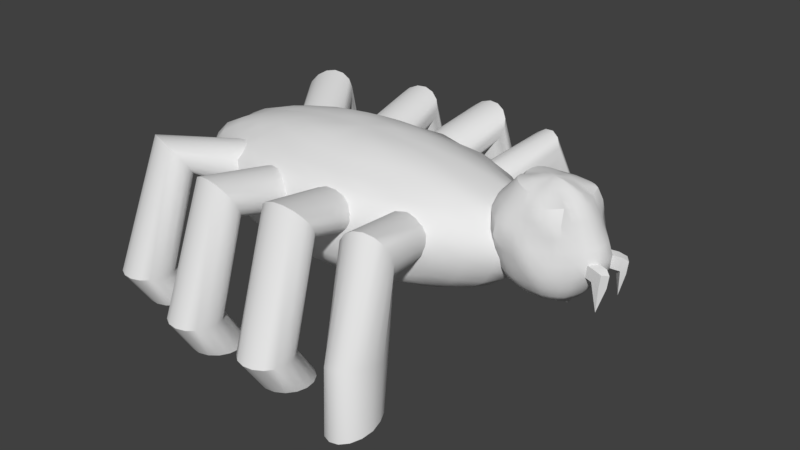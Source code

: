 # Source: Spider.blend  (saved by Blender 2.77.0; exported with 4.5.12 LTS)
import bpy
from mathutils import Matrix  # noqa: F401  (used for matrix-valued properties, if any)

bpy.ops.wm.read_factory_settings(use_empty=True)
scene = bpy.context.scene
scene.name = 'Scene'

# ---- collections
col_collection_1 = bpy.data.collections.new('Collection 1'); scene.collection.children.link(col_collection_1)

# ---- materials (node trees are filled in below, after node groups)
mat_material_001 = bpy.data.materials.new('Material.001')
mat_material_001.alpha_threshold = 0.0
mat_material_001.use_transparent_shadow = False
mat_material_001.roughness = 0.5

# ---- node groups
ng_auto_smooth = bpy.data.node_groups.new('Auto Smooth', 'GeometryNodeTree')
_s = ng_auto_smooth.interface.new_socket(name='Geometry', in_out='OUTPUT', socket_type='NodeSocketGeometry')
_s = ng_auto_smooth.interface.new_socket(name='Geometry', in_out='INPUT', socket_type='NodeSocketGeometry')
_s = ng_auto_smooth.interface.new_socket(name='Angle', in_out='INPUT', socket_type='NodeSocketFloat')
_s.subtype = 'ANGLE'
_s.min_value = 0.0
_s.max_value = 3.142
ng_auto_smooth.is_modifier = True
_N = ng_auto_smooth.nodes; _L = ng_auto_smooth.links
n0 = _N.new('NodeGroupOutput'); n0.name = 'Group Output'; n0.location = (480, -100)
n1 = _N.new('NodeGroupInput'); n1.name = 'Group Input'; n1.location = (-420, -300)
n2 = _N.new('NodeGroupInput'); n2.name = 'Group Input.001'; n2.location = (-60, -100)
n3 = _N.new('GeometryNodeSetShadeSmooth'); n3.name = 'Set Shade Smooth'; n3.location = (120, -100)
n3.domain = 'EDGE'
n4 = _N.new('GeometryNodeSetShadeSmooth'); n4.name = 'Set Shade Smooth.001'; n4.location = (300, -100)
n5 = _N.new('GeometryNodeInputMeshEdgeAngle'); n5.name = 'Edge Angle'; n5.location = (-420, -220)
n6 = _N.new('GeometryNodeInputEdgeSmooth'); n6.name = 'Is Edge Smooth'; n6.location = (-60, -160)
n7 = _N.new('GeometryNodeInputShadeSmooth'); n7.name = 'Is Face Smooth'; n7.location = (-240, -340)
n8 = _N.new('FunctionNodeBooleanMath'); n8.name = 'Boolean Math'; n8.location = (-60, -220)
n9 = _N.new('FunctionNodeCompare'); n9.name = 'Compare'; n9.location = (-240, -180)
n9.operation = 'LESS_EQUAL'
_L.new(n5.outputs[0], n9.inputs[0])
_L.new(n4.outputs[0], n0.inputs[0])
_L.new(n1.outputs[1], n9.inputs[1])
_L.new(n9.outputs[0], n8.inputs[0])
_L.new(n7.outputs[0], n8.inputs[1])
_L.new(n2.outputs[0], n3.inputs[0])
_L.new(n6.outputs[0], n3.inputs[1])
_L.new(n3.outputs[0], n4.inputs[0])
_L.new(n8.outputs[0], n3.inputs[2])
n0.is_active_output = True

# ---- material node trees

# ---- world
world_world = bpy.data.worlds.new('World'); scene.world = world_world
world_world.color = (0.05088, 0.05088, 0.05088)
world_world.use_sun_shadow = False
world_world.sun_shadow_jitter_overblur = 0.0
world_world.cycles.sampling_method = 'MANUAL'

# ---- meshes
me_cylinder_002 = bpy.data.meshes.new('Cylinder.002')
me_cylinder_002.from_pydata([(-8.42, -3.252e-05, 2.387), (-7.05, -1.355e-06, 7.378), (-5.731, -0.0001232, 7.238), (-4.507, 0.0, 7.019), (-3.416, 0.0, 6.726), (-2.471, 0.0, 6.379), (-1.738, -0.01905, 5.951), (-1.191, -0.03354, 5.466), (-1.018, -0.0373, 4.907), (-1.165, -0.0361, 4.343), (-1.616, -0.031, 3.813), (-2.383, 0.0, 3.376), (-3.343, 0.0, 3.016), (-4.485, 0.0, 2.763), (-5.717, -0.001512, 2.543), (-7.044, -0.0006146, 2.405), (-7.076, -0.1317, 7.379), (-5.775, -0.2601, 7.257), (-4.567, -0.3802, 7.041), (-3.478, -0.4915, 6.761), (-2.51, -0.5975, 6.43), (-1.695, -0.6955, 6.023), (-1.176, -0.759, 5.497), (-1.049, -0.771, 4.907), (-1.292, -0.7361, 4.341), (-1.769, -0.6807, 3.823), (-2.411, -0.6173, 3.317), (-3.361, -0.5149, 2.935), (-4.548, -0.384, 2.744), (-5.765, -0.2622, 2.532), (-7.069, -0.1332, 2.398), (-7.153, -0.2588, 7.383), (-5.924, -0.5123, 7.269), (-4.793, -0.745, 7.038), (-3.766, -0.9634, 6.759), (-2.889, -1.157, 6.404), (-2.153, -1.336, 5.992), (-1.721, -1.434, 5.471), (-1.637, -1.445, 4.906), (-1.821, -1.396, 4.365), (-2.162, -1.332, 3.826), (-2.787, -1.199, 3.337), (-3.675, -1.001, 2.957), (-4.744, -0.7651, 2.698), (-5.919, -0.514, 2.534), (-7.147, -0.2614, 2.397), (-7.278, -0.3767, 7.393), (-6.173, -0.744, 7.271), (-5.156, -1.081, 7.037), (-4.244, -1.391, 6.744), (-3.505, -1.635, 6.354), (-2.963, -1.808, 5.902), (-2.561, -1.969, 5.425), (-2.504, -1.974, 4.906), (-2.621, -1.933, 4.399), (-2.9, -1.86, 3.881), (-3.425, -1.692, 3.396), (-4.151, -1.453, 2.958), (-5.084, -1.13, 2.648), (-6.17, -0.7457, 2.536), (-7.275, -0.3788, 2.403), (-7.448, -0.481, 7.403), (-6.504, -0.9522, 7.288), (-5.645, -1.375, 7.035), (-4.903, -1.736, 6.697), (-4.264, -2.057, 6.333), (-3.685, -2.396, 5.951), (-3.519, -2.426, 5.402), (-3.412, -2.487, 4.906), (-3.527, -2.422, 4.409), (-3.798, -2.294, 3.923), (-4.18, -2.145, 3.404), (-4.814, -1.824, 2.993), (-5.596, -1.425, 2.676), (-6.503, -0.9525, 2.525), (-7.448, -0.481, 2.411), (-7.655, -0.567, 7.411), (-6.914, -1.12, 7.29), (-6.248, -1.605, 7.014), (-5.661, -2.035, 6.689), (-5.1, -2.515, 6.417), (-4.678, -2.903, 5.972), (-4.519, -2.942, 5.411), (-4.495, -2.913, 4.904), (-4.588, -2.83, 4.414), (-4.717, -2.805, 3.87), (-5.074, -2.544, 3.386), (-5.588, -2.144, 2.995), (-6.197, -1.681, 2.664), (-6.917, -1.116, 2.536), (-7.656, -0.5649, 2.415), (-7.893, -0.6304, 7.414), (-7.384, -1.242, 7.283), (-6.927, -1.777, 7.003), (-6.518, -2.266, 6.695), (-6.167, -2.738, 6.369), (-5.922, -3.012, 5.893), (-5.773, -3.166, 5.403), (-5.732, -3.198, 4.907), (-5.784, -3.136, 4.415), (-5.892, -3.063, 3.894), (-6.12, -2.815, 3.395), (-6.461, -2.403, 2.973), (-6.887, -1.872, 2.659), (-7.379, -1.254, 2.5), (-7.895, -0.6267, 2.42), (-8.152, -0.6687, 7.411), (-7.893, -1.312, 7.268), (-7.659, -1.886, 7.002), (-7.451, -2.401, 6.69), (-7.244, -2.989, 6.445), (-7.119, -3.308, 5.936), (-7.076, -3.329, 5.399), (-7.05, -3.394, 4.907), (-7.076, -3.329, 4.416), (-7.133, -3.242, 3.898), (-7.254, -2.955, 3.417), (-7.421, -2.55, 2.973), (-7.64, -1.982, 2.666), (-7.888, -1.34, 2.479), (-8.153, -0.6637, 2.428), (-8.42, -0.681, 7.407), (-8.42, -1.331, 7.251), (-8.42, -1.923, 7.002), (-8.42, -2.447, 6.689), (-8.419, -2.961, 6.368), (-8.42, -3.276, 5.902), (-8.42, -3.394, 5.399), (-8.42, -3.46, 4.907), (-8.42, -3.394, 4.416), (-8.42, -3.324, 3.891), (-8.42, -3.0, 3.426), (-8.42, -2.593, 2.981), (-8.42, -2.021, 2.666), (-8.42, -1.377, 2.455), (-8.42, -0.676, 2.431), (-8.689, -0.6687, 7.411), (-8.947, -1.312, 7.268), (-9.181, -1.886, 7.002), (-9.389, -2.401, 6.69), (-9.589, -2.99, 6.445), (-9.719, -3.308, 5.935), (-9.764, -3.329, 5.399), (-9.79, -3.394, 4.907), (-9.764, -3.329, 4.416), (-9.707, -3.242, 3.898), (-9.586, -2.955, 3.417), (-9.419, -2.55, 2.973), (-9.201, -1.982, 2.666), (-8.953, -1.34, 2.479), (-8.688, -0.6637, 2.428), (-8.947, -0.6304, 7.414), (-9.457, -1.242, 7.283), (-9.914, -1.777, 7.003), (-10.32, -2.266, 6.695), (-10.67, -2.737, 6.37), (-10.92, -3.012, 5.894), (-11.07, -3.166, 5.403), (-11.11, -3.198, 4.907), (-11.06, -3.136, 4.415), (-10.95, -3.063, 3.894), (-10.72, -2.815, 3.395), (-10.38, -2.403, 2.973), (-9.953, -1.872, 2.659), (-9.461, -1.254, 2.5), (-8.946, -0.6267, 2.42), (-8.42, -2.065e-06, 7.427), (-9.185, -0.567, 7.411), (-9.926, -1.12, 7.29), (-10.59, -1.605, 7.014), (-11.18, -2.035, 6.689), (-11.74, -2.517, 6.416), (-12.17, -2.898, 5.98), (-12.32, -2.939, 5.408), (-12.35, -2.912, 4.904), (-12.25, -2.83, 4.414), (-12.12, -2.805, 3.87), (-11.77, -2.544, 3.386), (-11.25, -2.144, 2.995), (-10.64, -1.681, 2.664), (-9.923, -1.116, 2.536), (-9.184, -0.5649, 2.415), (-9.393, -0.481, 7.403), (-10.34, -0.9522, 7.288), (-11.2, -1.375, 7.035), (-11.94, -1.735, 6.697), (-12.58, -2.058, 6.332), (-13.16, -2.398, 5.95), (-13.32, -2.426, 5.402), (-13.43, -2.487, 4.907), (-13.31, -2.422, 4.409), (-13.04, -2.294, 3.923), (-12.66, -2.145, 3.404), (-12.03, -1.824, 2.993), (-11.24, -1.425, 2.676), (-10.34, -0.9525, 2.525), (-9.393, -0.481, 2.411), (-9.562, -0.3767, 7.393), (-10.67, -0.744, 7.271), (-11.68, -1.081, 7.037), (-12.6, -1.39, 6.745), (-13.34, -1.632, 6.355), (-13.88, -1.81, 5.898), (-14.28, -1.971, 5.429), (-14.34, -1.973, 4.906), (-14.22, -1.933, 4.399), (-13.94, -1.86, 3.881), (-13.42, -1.692, 3.396), (-12.69, -1.453, 2.958), (-11.76, -1.13, 2.648), (-10.67, -0.7457, 2.536), (-9.565, -0.3231, 2.403), (-9.687, -0.2588, 7.383), (-10.92, -0.5123, 7.269), (-12.05, -0.745, 7.038), (-13.07, -0.9634, 6.759), (-13.95, -1.157, 6.404), (-14.69, -1.335, 5.993), (-15.12, -1.434, 5.469), (-15.2, -1.446, 4.907), (-15.02, -1.396, 4.365), (-14.68, -1.332, 3.826), (-14.05, -1.199, 3.337), (-13.17, -1.001, 2.957), (-12.1, -0.7651, 2.698), (-10.92, -0.514, 2.534), (-9.694, -0.2057, 2.397), (-9.764, -0.1317, 7.379), (-11.07, -0.2601, 7.257), (-12.27, -0.3802, 7.041), (-13.36, -0.4915, 6.761), (-14.33, -0.5975, 6.43), (-15.15, -0.6955, 6.023), (-15.66, -0.759, 5.497), (-15.79, -0.771, 4.907), (-15.55, -0.7361, 4.341), (-15.07, -0.6807, 3.823), (-14.43, -0.6173, 3.317), (-13.48, -0.4592, 2.935), (-12.29, -0.3283, 2.744), (-11.08, -0.2065, 2.532), (-9.772, -0.07753, 2.398), (-9.79, -1.508e-06, 7.378), (-11.11, -0.0001231, 7.238), (-12.33, -0.001129, 7.019), (-13.42, 0.0, 6.726), (-14.37, 0.0, 6.379), (-15.1, 0.0, 5.951), (-15.65, 0.0, 5.466), (-15.82, 0.0, 4.907), (-15.68, 0.0, 4.343), (-15.22, 0.0, 3.813), (-14.46, 0.0, 3.376), (-13.5, 0.0, 3.016), (-12.36, 0.0, 2.763), (-11.12, 0.0, 2.543), (-9.797, 0.0, 2.405), (-6.958, -4.867, 0.3109), (-7.37, -1.683, 4.297), (-6.581, -4.969, 0.3109), (-7.007, -1.676, 4.441), (-6.272, -5.207, 0.3109), (-6.724, -1.714, 4.707), (-6.078, -5.545, 0.3109), (-6.564, -1.791, 5.054), (-6.028, -5.932, 0.3109), (-6.55, -1.894, 5.43), (-6.13, -6.309, 0.3109), (-6.686, -2.009, 5.777), (-6.368, -6.618, 0.3109), (-6.95, -2.118, 6.043), (-6.706, -6.812, 0.3109), (-7.303, -2.204, 6.187), (-7.093, -6.862, 0.3109), (-7.689, -2.254, 6.187), (-7.47, -6.76, 0.3109), (-8.052, -2.261, 6.043), (-7.779, -6.522, 0.3109), (-8.335, -2.223, 5.777), (-7.973, -6.184, 0.3109), (-8.496, -2.146, 5.43), (-8.023, -5.797, 0.3109), (-8.509, -2.043, 5.054), (-7.921, -5.42, 0.3109), (-8.373, -1.928, 4.707), (-7.683, -5.111, 0.3109), (-8.109, -1.819, 4.441), (-7.345, -4.917, 0.3109), (-7.757, -1.733, 4.297), (-6.999, -4.803, 5.296), (-6.626, -4.841, 5.404), (-6.324, -4.956, 5.622), (-6.139, -5.133, 5.917), (-6.098, -5.344, 6.243), (-6.209, -5.557, 6.55), (-6.454, -5.739, 6.793), (-6.797, -5.863, 6.934), (-7.184, -5.91, 6.951), (-7.556, -5.873, 6.842), (-7.858, -5.757, 6.624), (-8.044, -5.58, 6.33), (-8.084, -5.369, 6.004), (-7.973, -5.157, 5.696), (-7.728, -4.974, 5.454), (-7.386, -4.85, 5.313), (-6.9, -5.825, 1.742), (-6.523, -5.927, 1.742), (-6.214, -6.165, 1.742), (-6.02, -6.504, 1.742), (-5.97, -6.891, 1.742), (-6.072, -7.267, 1.742), (-6.31, -7.576, 1.742), (-6.648, -7.771, 1.742), (-7.035, -7.821, 1.742), (-7.412, -7.719, 1.742), (-7.721, -7.481, 1.742), (-7.915, -7.142, 1.742), (-7.965, -6.755, 1.742), (-7.864, -6.379, 1.742), (-7.625, -6.07, 1.742), (-7.287, -5.875, 1.742), (-0.1527, 0.0, 7.72), (0.1978, 0.0, 7.589), (0.5117, 0.0, 7.428), (0.8245, 0.0, 7.11), (1.06, 0.0, 6.754), (1.24, 0.0, 6.35), (1.504, 0.0, 5.926), (1.7, 0.0, 5.472), (1.617, 0.0, 4.964), (1.342, 0.0, 4.53), (1.046, 0.0, 4.142), (0.7033, 0.0, 3.754), (0.505, 0.0, 3.628), (0.3938, 0.0, 3.506), (-0.1616, -0.03607, 7.714), (0.1766, -0.1008, 7.574), (0.4943, -0.1679, 7.39), (0.7763, -0.2333, 7.13), (1.02, -0.2688, 6.754), (1.205, -0.3014, 6.349), (1.471, -0.3514, 5.927), (1.612, -0.392, 5.454), (1.556, -0.3894, 4.962), (1.258, -0.3147, 4.543), (0.9942, -0.2733, 4.149), (0.6236, -0.2322, 3.775), (0.4865, -0.1203, 3.678), (0.3828, 0.0, 3.432), (-0.1846, -0.09975, 7.704), (0.1314, -0.2255, 7.562), (0.4444, -0.345, 7.357), (0.6486, -0.4961, 7.185), (0.9045, -0.5526, 6.775), (1.078, -0.5985, 6.337), (1.244, -0.6641, 5.913), (1.34, -0.6972, 5.453), (1.29, -0.6778, 4.987), (1.102, -0.6172, 4.554), (0.8858, -0.5634, 4.145), (0.5798, -0.464, 3.825), (0.4682, -0.2902, 3.729), (0.3255, 0.0, 3.396), (-0.2187, -0.1588, 7.699), (0.06583, -0.3387, 7.554), (0.3522, -0.5067, 7.346), (0.57, -0.7108, 7.158), (0.7707, -0.8602, 6.816), (0.8685, -0.9183, 6.346), (0.994, -0.9609, 5.909), (1.052, -0.978, 5.454), (1.029, -0.9619, 4.994), (0.9277, -0.926, 4.539), (0.7293, -0.8408, 4.126), (0.5289, -0.66, 3.865), (0.4243, -0.438, 3.767), (0.2292, 0.0, 3.389), (-0.2627, -0.2109, 7.697), (-0.01856, -0.4367, 7.56), (0.2305, -0.6632, 7.384), (0.5431, -1.005, 7.298), (0.6297, -1.252, 6.806), (0.7005, -1.293, 6.402), (0.7074, -1.257, 5.919), (0.7701, -1.279, 5.458), (0.7967, -1.229, 4.995), (0.7132, -1.158, 4.553), (0.5689, -1.03, 4.16), (0.4391, -0.8116, 3.907), (0.3363, -0.5594, 3.789), (0.1205, 0.0, 3.371), (-0.3155, -0.2536, 7.697), (-0.1198, -0.52, 7.581), (0.09381, -0.8084, 7.433), (0.3213, -1.193, 7.28), (0.4032, -1.451, 6.849), (0.437, -1.396, 6.365), (0.4782, -1.41, 5.904), (0.5135, -1.462, 5.453), (0.5188, -1.449, 4.996), (0.454, -1.355, 4.56), (0.3494, -1.187, 4.183), (0.2418, -0.9538, 3.916), (0.143, -0.6796, 3.785), (0.02201, 0.0, 3.331), (-0.3764, -0.2854, 7.696), (-0.2373, -0.588, 7.608), (-0.0853, -0.9298, 7.47), (0.07901, -1.335, 7.252), (0.1267, -1.518, 6.821), (0.1873, -1.49, 6.339), (0.2295, -1.508, 5.891), (0.2554, -1.552, 5.449), (0.2015, -1.609, 4.996), (0.1551, -1.505, 4.562), (0.07799, -1.298, 4.197), (-0.006906, -1.049, 3.922), (-0.04429, -0.7509, 3.79), (-0.07892, 0.0, 3.333), (-0.4435, -0.3046, 7.692), (-0.3704, -0.6347, 7.62), (-0.2942, -1.004, 7.483), (-0.2075, -1.369, 7.211), (-0.1772, -1.581, 6.804), (-0.1708, -1.554, 6.332), (-0.1499, -1.676, 5.903), (-0.144, -1.742, 5.453), (-0.1507, -1.683, 5.004), (-0.1738, -1.529, 4.589), (-0.2129, -1.323, 4.223), (-0.2489, -1.084, 3.943), (-0.2337, -0.7837, 3.782), (-0.1876, 0.0, 3.324), (-0.5141, -0.3109, 7.69), (-0.5109, -0.6502, 7.609), (-0.5072, -1.02, 7.473), (-0.5073, -1.329, 7.169), (-0.5121, -1.482, 6.758), (-0.5138, -1.618, 6.342), (-0.5136, -1.745, 5.91), (-0.5106, -1.765, 5.456), (-0.5035, -1.652, 5.018), (-0.5094, -1.517, 4.598), (-0.5116, -1.322, 4.235), (-0.4944, -1.087, 3.955), (-0.4297, -0.7885, 3.763), (-0.3052, 0.0, 3.305), (-0.5849, -0.3045, 7.691), (-0.6494, -0.6436, 7.611), (-0.7186, -1.005, 7.472), (-0.7815, -1.278, 7.153), (-0.8206, -1.445, 6.757), (-0.8537, -1.635, 6.359), (-0.8735, -1.707, 5.911), (-0.8627, -1.677, 5.46), (-0.8496, -1.601, 5.015), (-0.8339, -1.493, 4.593), (-0.797, -1.298, 4.241), (-0.7318, -1.063, 3.965), (-0.615, -0.7677, 3.772), (-0.4332, 0.0, 3.284), (-0.6528, -0.2859, 7.695), (-0.7864, -0.6158, 7.635), (-0.9282, -0.9644, 7.492), (-1.04, -1.2, 7.153), (-1.125, -1.385, 6.772), (-1.21, -1.598, 6.386), (-1.23, -1.653, 5.917), (-1.209, -1.574, 5.459), (-1.187, -1.515, 5.013), (-1.144, -1.425, 4.592), (-1.066, -1.228, 4.246), (-0.9532, -0.9954, 3.981), (-0.777, -0.7207, 3.809), (-0.5659, 0.0, 3.27), (-0.5137, 0.0, 7.765), (-0.7155, -0.2556, 7.701), (-0.9208, -0.5603, 7.668), (-1.138, -0.8915, 7.531), (-1.286, -1.092, 7.167), (-1.426, -1.289, 6.801), (-1.593, -1.53, 6.428), (-1.646, -1.617, 5.934), (-1.583, -1.52, 5.447), (-1.501, -1.377, 5.012), (-1.441, -1.286, 4.59), (-1.323, -1.11, 4.24), (-1.165, -0.892, 3.993), (-0.9279, -0.6356, 3.865), (-0.6399, 0.0, 3.275), (-0.7707, -0.214, 7.708), (-1.041, -0.4712, 7.685), (-1.342, -0.7709, 7.575), (-1.516, -0.9369, 7.182), (-1.699, -1.11, 6.824), (-1.907, -1.3, 6.418), (-1.942, -1.321, 5.93), (-1.886, -1.27, 5.443), (-1.775, -1.174, 5.012), (-1.687, -1.092, 4.591), (-1.547, -0.9523, 4.228), (-1.362, -0.7599, 3.979), (-1.089, -0.521, 3.901), (-0.8178, 0.0, 3.331), (-0.8163, -0.1631, 7.716), (-1.13, -0.3599, 7.673), (-1.505, -0.6003, 7.595), (-1.705, -0.7424, 7.195), (-1.932, -0.8965, 6.846), (-2.141, -1.027, 6.398), (-2.111, -0.9903, 5.917), (-2.103, -0.9811, 5.451), (-2.022, -0.9297, 5.005), (-1.916, -0.8571, 4.583), (-1.756, -0.7525, 4.206), (-1.535, -0.5973, 3.941), (-1.235, -0.3894, 3.889), (-0.907, 0.0, 3.362), (-0.8509, -0.1048, 7.725), (-1.19, -0.2385, 7.652), (-1.599, -0.4045, 7.583), (-1.857, -0.5171, 7.218), (-2.161, -0.6394, 6.888), (-2.349, -0.7087, 6.413), (-2.264, -0.682, 5.911), (-2.214, -0.6524, 5.456), (-2.162, -0.6361, 5.002), (-2.098, -0.6061, 4.559), (-1.938, -0.528, 4.172), (-1.675, -0.4041, 3.907), (-1.364, -0.2288, 3.833), (-1.024, 0.0, 3.408), (-0.8734, -0.04171, 7.735), (-1.228, -0.1092, 7.636), (-1.639, -0.1861, 7.554), (-1.944, -0.2466, 7.212), (-2.25, -0.2949, 6.873), (-2.457, -0.3575, 6.437), (-2.435, -0.3609, 5.908), (-2.317, -0.3216, 5.444), (-2.246, -0.297, 5.006), (-2.168, -0.2868, 4.569), (-2.061, -0.2725, 4.143), (-1.784, -0.2012, 3.855), (-1.455, -0.08398, 3.746), (-1.171, 0.0, 3.476), (-0.9176, 0.0, 7.731), (-1.243, 0.0, 7.625), (-1.623, 0.0, 7.496), (-1.915, 0.0, 7.156), (-2.174, 0.0, 6.81), (-2.408, 0.0, 6.413), (-2.489, 0.0, 5.912), (-2.404, 0.0, 5.446), (-2.329, 0.0, 5.002), (-2.227, 0.0, 4.568), (-2.107, 0.0, 4.132), (-1.841, 0.0, 3.82), (-1.496, 0.0, 3.689), (-1.297, 0.0, 3.547), (-4.467, -4.366, 4.403), (-4.055, -4.953, 0.2866), (-4.983, -1.077, 4.031), (-3.688, -4.927, 0.35), (-4.641, -1.064, 4.111), (-3.319, -5.093, 0.3998), (-4.302, -1.16, 4.323), (-3.013, -5.429, 0.4346), (-3.991, -1.307, 4.652), (-2.795, -5.87, 0.4301), (-3.814, -1.683, 5.058), (-2.69, -6.352, 0.382), (-3.779, -1.94, 5.449), (-2.747, -6.815, 0.3264), (-3.893, -2.147, 5.778), (-2.944, -7.181, 0.2588), (-4.12, -2.402, 6.019), (-3.249, -7.392, 0.1879), (-4.448, -2.546, 6.18), (-3.615, -7.418, 0.1245), (-4.839, -2.605, 6.146), (-3.987, -7.255, 0.07824), (-5.178, -2.583, 5.884), (-4.308, -6.926, 0.05622), (-5.438, -2.44, 5.525), (-4.529, -6.483, 0.06176), (-5.61, -2.19, 5.127), (-4.616, -5.992, 0.09402), (-5.607, -1.809, 4.666), (-4.557, -5.529, 0.1481), (-5.397, -1.306, 4.228), (-4.359, -5.164, 0.2157), (-5.263, -1.191, 4.086), (-4.107, -4.284, 4.446), (-3.758, -4.288, 4.66), (-3.474, -4.376, 5.011), (-3.299, -4.536, 5.445), (-3.259, -4.743, 5.898), (-3.36, -4.966, 6.299), (-3.587, -5.171, 6.588), (-3.905, -5.326, 6.721), (-4.265, -5.408, 6.677), (-4.614, -5.405, 6.463), (-4.898, -5.316, 6.113), (-5.073, -5.156, 5.678), (-5.113, -4.949, 5.226), (-5.012, -4.726, 4.824), (-4.785, -4.522, 4.535), (-4.011, -4.765, 1.892), (-3.651, -4.741, 1.982), (-3.302, -4.9, 2.125), (-3.018, -5.218, 2.298), (-2.843, -5.645, 2.476), (-2.803, -6.118, 2.632), (-2.904, -6.564, 2.741), (-3.131, -6.915, 2.788), (-3.449, -7.117, 2.764), (-3.809, -7.141, 2.674), (-4.158, -6.982, 2.532), (-4.442, -6.665, 2.358), (-4.617, -6.237, 2.18), (-4.657, -5.765, 2.024), (-4.556, -5.319, 1.915), (-4.329, -4.968, 1.869), (2.097, -0.6045, 5.299), (2.04, -0.6098, 4.824), (1.917, -0.8132, 5.35), (1.854, -0.7904, 4.878), (1.88, -0.4908, 4.918), (1.557, -0.7537, 4.963), (1.626, -0.7793, 5.429), (1.929, -0.4938, 5.428), (1.769, -0.7057, 3.902), (-10.23, -4.915, 0.3109), (-9.853, -1.727, 4.292), (-9.893, -5.106, 0.3109), (-9.5, -1.809, 4.436), (-9.652, -5.413, 0.3109), (-9.235, -1.916, 4.702), (-9.547, -5.788, 0.3109), (-9.098, -2.029, 5.049), (-9.593, -6.176, 0.3109), (-9.11, -2.133, 5.425), (-9.784, -6.516, 0.3109), (-9.27, -2.211, 5.772), (-10.09, -6.757, 0.3109), (-9.553, -2.252, 6.038), (-10.47, -6.863, 0.3109), (-9.915, -2.249, 6.182), (-10.85, -6.816, 0.3109), (-10.3, -2.203, 6.182), (-11.19, -6.625, 0.3109), (-10.66, -2.12, 6.038), (-11.44, -6.319, 0.3109), (-10.92, -2.014, 5.772), (-11.54, -5.943, 0.3109), (-11.06, -1.901, 5.425), (-11.49, -5.556, 0.3109), (-11.05, -1.797, 5.049), (-11.3, -5.215, 0.3109), (-10.89, -1.718, 4.702), (-11.0, -4.974, 0.3109), (-10.6, -1.678, 4.436), (-10.62, -4.869, 0.3109), (-10.24, -1.681, 4.292), (-10.2, -4.89, 5.089), (-9.852, -5.004, 5.235), (-9.604, -5.171, 5.485), (-9.491, -5.367, 5.803), (-9.528, -5.561, 6.139), (-9.71, -5.725, 6.443), (-10.01, -5.832, 6.668), (-10.38, -5.867, 6.78), (-10.77, -5.825, 6.762), (-11.11, -5.711, 6.616), (-11.36, -5.544, 6.365), (-11.48, -5.348, 6.048), (-11.44, -5.153, 5.712), (-11.26, -4.99, 5.408), (-10.96, -4.883, 5.183), (-10.58, -4.847, 5.071), (-10.29, -5.788, 1.742), (-9.947, -5.979, 1.742), (-9.706, -6.286, 1.742), (-9.6, -6.661, 1.742), (-9.646, -7.049, 1.742), (-9.837, -7.389, 1.742), (-10.14, -7.63, 1.742), (-10.52, -7.736, 1.742), (-10.91, -7.689, 1.742), (-11.25, -7.498, 1.742), (-11.49, -7.192, 1.742), (-11.59, -6.816, 1.742), (-11.55, -6.429, 1.742), (-11.36, -6.089, 1.742), (-11.05, -5.847, 1.742), (-10.67, -5.742, 1.742), (-13.8, -3.854, 0.3109), (-12.37, -2.474, 4.505), (-13.54, -4.148, 0.3109), (-12.06, -2.539, 4.739), (-13.42, -4.517, 0.3109), (-11.85, -2.523, 5.065), (-13.44, -4.907, 0.3109), (-11.76, -2.429, 5.432), (-13.62, -5.256, 0.3109), (-11.81, -2.27, 5.786), (-13.91, -5.513, 0.3109), (-11.98, -2.071, 6.071), (-14.28, -5.637, 0.3109), (-12.26, -1.862, 6.245), (-14.67, -5.611, 0.3109), (-12.6, -1.676, 6.281), (-15.02, -5.437, 0.3109), (-12.95, -1.539, 6.174), (-15.27, -5.143, 0.3109), (-13.26, -1.474, 5.94), (-15.4, -4.774, 0.3109), (-13.47, -1.49, 5.614), (-15.37, -4.384, 0.3109), (-13.56, -1.585, 5.246), (-15.2, -4.035, 0.3109), (-13.52, -1.744, 4.893), (-14.9, -3.778, 0.3109), (-13.34, -1.943, 4.608), (-14.53, -3.654, 0.3109), (-13.06, -2.151, 4.434), (-14.15, -3.68, 0.3109), (-12.72, -2.338, 4.398), (-13.65, -3.807, 5.338), (-13.39, -4.028, 5.513), (-13.24, -4.273, 5.778), (-13.23, -4.505, 6.092), (-13.37, -4.688, 6.407), (-13.63, -4.796, 6.675), (-13.98, -4.81, 6.855), (-14.35, -4.73, 6.921), (-14.7, -4.567, 6.861), (-14.97, -4.346, 6.686), (-15.12, -4.101, 6.421), (-15.13, -3.869, 6.107), (-14.99, -3.686, 5.792), (-14.73, -3.578, 5.524), (-14.38, -3.564, 5.344), (-14.0, -3.644, 5.278), (-14.0, -4.762, 1.742), (-13.74, -5.056, 1.742), (-13.62, -5.426, 1.742), (-13.64, -5.815, 1.742), (-13.82, -6.165, 1.742), (-14.11, -6.421, 1.742), (-14.48, -6.546, 1.742), (-14.87, -6.519, 1.742), (-15.22, -6.346, 1.742), (-15.47, -6.052, 1.742), (-15.6, -5.682, 1.742), (-15.57, -5.293, 1.742), (-15.4, -4.943, 1.742), (-15.11, -4.687, 1.742), (-14.74, -4.562, 1.742), (-14.35, -4.589, 1.742)], [], [(15, 14, 29, 30), (8, 7, 22, 23), (1, 166, 16), (0, 15, 30), (9, 8, 23, 24), (2, 1, 16, 17), (10, 9, 24, 25), (3, 2, 17, 18), (11, 10, 25, 26), (4, 3, 18, 19), (12, 11, 26, 27), (5, 4, 19, 20), (13, 12, 27, 28), (6, 5, 20, 21), (14, 13, 28, 29), (7, 6, 21, 22), (19, 18, 33, 34), (27, 26, 41, 42), (20, 19, 34, 35), (28, 27, 42, 43), (21, 20, 35, 36), (29, 28, 43, 44), (22, 21, 36, 37), (30, 29, 44, 45), (23, 22, 37, 38), (16, 166, 31), (0, 30, 45), (24, 23, 38, 39), (17, 16, 31, 32), (25, 24, 39, 40), (18, 17, 32, 33), (26, 25, 40, 41), (38, 37, 52, 53), (31, 166, 46), (0, 45, 60), (39, 38, 53, 54), (32, 31, 46, 47), (40, 39, 54, 55), (33, 32, 47, 48), (41, 40, 55, 56), (34, 33, 48, 49), (42, 41, 56, 57), (35, 34, 49, 50), (43, 42, 57, 58), (36, 35, 50, 51), (44, 43, 58, 59), (37, 36, 51, 52), (45, 44, 59, 60), (57, 56, 71, 72), (50, 49, 64, 65), (58, 57, 72, 73), (51, 50, 65, 66), (59, 58, 73, 74), (52, 51, 66, 67), (60, 59, 74, 75), (53, 52, 67, 68), (46, 166, 61), (0, 60, 75), (54, 53, 68, 69), (47, 46, 61, 62), (55, 54, 69, 70), (48, 47, 62, 63), (56, 55, 70, 71), (49, 48, 63, 64), (61, 166, 76), (0, 75, 90), (69, 68, 83, 84), (62, 61, 76, 77), (70, 69, 84, 85), (63, 62, 77, 78), (71, 70, 85, 86), (64, 63, 78, 79), (72, 71, 86, 87), (65, 64, 79, 80), (73, 72, 87, 88), (66, 65, 80, 81), (74, 73, 88, 89), (67, 66, 81, 82), (75, 74, 89, 90), (68, 67, 82, 83), (80, 79, 94, 95), (88, 87, 102, 103), (81, 80, 95, 96), (89, 88, 103, 104), (82, 81, 96, 97), (90, 89, 104, 105), (83, 82, 97, 98), (76, 166, 91), (0, 90, 105), (84, 83, 98, 99), (77, 76, 91, 92), (85, 84, 99, 100), (78, 77, 92, 93), (86, 85, 100, 101), (79, 78, 93, 94), (87, 86, 101, 102), (99, 98, 113, 114), (92, 91, 106, 107), (100, 99, 114, 115), (93, 92, 107, 108), (101, 100, 115, 116), (94, 93, 108, 109), (102, 101, 116, 117), (95, 94, 109, 110), (103, 102, 117, 118), (96, 95, 110, 111), (104, 103, 118, 119), (97, 96, 111, 112), (105, 104, 119, 120), (98, 97, 112, 113), (91, 166, 106), (0, 105, 120), (118, 117, 132, 133), (111, 110, 125, 126), (119, 118, 133, 134), (112, 111, 126, 127), (120, 119, 134, 135), (113, 112, 127, 128), (106, 166, 121), (0, 120, 135), (114, 113, 128, 129), (107, 106, 121, 122), (115, 114, 129, 130), (108, 107, 122, 123), (116, 115, 130, 131), (109, 108, 123, 124), (117, 116, 131, 132), (110, 109, 124, 125), (130, 129, 144, 145), (123, 122, 137, 138), (131, 130, 145, 146), (124, 123, 138, 139), (132, 131, 146, 147), (125, 124, 139, 140), (133, 132, 147, 148), (126, 125, 140, 141), (134, 133, 148, 149), (127, 126, 141, 142), (135, 134, 149, 150), (128, 127, 142, 143), (121, 166, 136), (0, 135, 150), (129, 128, 143, 144), (122, 121, 136, 137), (149, 148, 163, 164), (142, 141, 156, 157), (150, 149, 164, 165), (143, 142, 157, 158), (136, 166, 151), (0, 150, 165), (144, 143, 158, 159), (137, 136, 151, 152), (145, 144, 159, 160), (138, 137, 152, 153), (146, 145, 160, 161), (139, 138, 153, 154), (147, 146, 161, 162), (140, 139, 154, 155), (148, 147, 162, 163), (141, 140, 155, 156), (153, 152, 168, 169), (161, 160, 176, 177), (154, 153, 169, 170), (162, 161, 177, 178), (155, 154, 170, 171), (163, 162, 178, 179), (156, 155, 171, 172), (164, 163, 179, 180), (157, 156, 172, 173), (165, 164, 180, 181), (158, 157, 173, 174), (151, 166, 167), (0, 165, 181), (159, 158, 174, 175), (152, 151, 167, 168), (160, 159, 175, 176), (173, 172, 187, 188), (181, 180, 195, 196), (174, 173, 188, 189), (167, 166, 182), (0, 181, 196), (175, 174, 189, 190), (168, 167, 182, 183), (176, 175, 190, 191), (169, 168, 183, 184), (177, 176, 191, 192), (170, 169, 184, 185), (178, 177, 192, 193), (171, 170, 185, 186), (179, 178, 193, 194), (172, 171, 186, 187), (180, 179, 194, 195), (192, 191, 206, 207), (185, 184, 199, 200), (193, 192, 207, 208), (186, 185, 200, 201), (194, 193, 208, 209), (187, 186, 201, 202), (195, 194, 209, 210), (188, 187, 202, 203), (196, 195, 210, 211), (189, 188, 203, 204), (182, 166, 197), (0, 196, 211), (190, 189, 204, 205), (183, 182, 197, 198), (191, 190, 205, 206), (184, 183, 198, 199), (211, 210, 225, 226), (204, 203, 218, 219), (197, 166, 212), (0, 211, 226), (205, 204, 219, 220), (198, 197, 212, 213), (206, 205, 220, 221), (199, 198, 213, 214), (207, 206, 221, 222), (200, 199, 214, 215), (208, 207, 222, 223), (201, 200, 215, 216), (209, 208, 223, 224), (202, 201, 216, 217), (210, 209, 224, 225), (203, 202, 217, 218), (215, 214, 229, 230), (223, 222, 237, 238), (216, 215, 230, 231), (224, 223, 238, 239), (217, 216, 231, 232), (225, 224, 239, 240), (218, 217, 232, 233), (226, 225, 240, 241), (219, 218, 233, 234), (212, 166, 227), (0, 226, 241), (220, 219, 234, 235), (213, 212, 227, 228), (221, 220, 235, 236), (214, 213, 228, 229), (222, 221, 236, 237), (234, 233, 248, 249), (227, 166, 242), (0, 241, 256), (235, 234, 249, 250), (228, 227, 242, 243), (236, 235, 250, 251), (229, 228, 243, 244), (237, 236, 251, 252), (230, 229, 244, 245), (238, 237, 252, 253), (231, 230, 245, 246), (239, 238, 253, 254), (232, 231, 246, 247), (240, 239, 254, 255), (233, 232, 247, 248), (241, 240, 255, 256), (305, 306, 259, 257), (260, 262, 291, 290), (262, 264, 292, 291), (264, 266, 293, 292), (266, 268, 294, 293), (268, 270, 295, 294), (270, 272, 296, 295), (272, 274, 297, 296), (274, 276, 298, 297), (276, 278, 299, 298), (278, 280, 300, 299), (280, 282, 301, 300), (282, 284, 302, 301), (284, 286, 303, 302), (286, 288, 304, 303), (305, 289, 290, 306), (258, 288, 286, 284, 282, 280, 278, 276, 274, 272, 270, 268, 266, 264, 262, 260), (257, 259, 261, 263, 265, 267, 269, 271, 273, 275, 277, 279, 281, 283, 285, 287), (258, 260, 290, 289), (287, 320, 305, 257), (319, 303, 304, 320), (318, 302, 303, 319), (317, 301, 302, 318), (316, 300, 301, 317), (315, 299, 300, 316), (314, 298, 299, 315), (313, 297, 298, 314), (312, 296, 297, 313), (311, 295, 296, 312), (310, 294, 295, 311), (309, 293, 294, 310), (308, 292, 293, 309), (307, 291, 292, 308), (306, 290, 291, 307), (306, 307, 261, 259), (307, 308, 263, 261), (308, 309, 265, 263), (309, 310, 267, 265), (310, 311, 269, 267), (311, 312, 271, 269), (312, 313, 273, 271), (313, 314, 275, 273), (314, 315, 277, 275), (315, 316, 279, 277), (316, 317, 281, 279), (317, 318, 283, 281), (318, 319, 285, 283), (319, 320, 287, 285), (304, 289, 305, 320), (304, 288, 258, 289), (327, 326, 340, 341), (328, 327, 341, 342), (321, 475, 335), (329, 328, 342, 343), (322, 321, 335, 336), (330, 329, 343, 344), (323, 322, 336, 337), (331, 330, 344, 345), (324, 323, 337, 338), (332, 331, 345, 346), (325, 324, 338, 339), (333, 332, 346, 347), (326, 325, 339, 340), (334, 333, 347, 348), (345, 344, 358, 359), (338, 337, 351, 352), (346, 345, 359, 360), (339, 338, 352, 353), (347, 346, 360, 361), (340, 339, 353, 354), (348, 347, 361, 362), (341, 340, 354, 355), (342, 341, 355, 356), (335, 475, 349), (628, 625, 632), (336, 335, 349, 350), (344, 343, 357, 358), (337, 336, 350, 351), (356, 355, 369, 370), (349, 475, 363), (357, 356, 370, 371), (350, 349, 363, 364), (358, 357, 371, 372), (351, 350, 364, 365), (359, 358, 372, 373), (352, 351, 365, 366), (360, 359, 373, 374), (353, 352, 366, 367), (361, 360, 374, 375), (354, 353, 367, 368), (362, 361, 375, 376), (355, 354, 368, 369), (366, 365, 379, 380), (374, 373, 387, 388), (367, 366, 380, 381), (375, 374, 388, 389), (368, 367, 381, 382), (376, 375, 389, 390), (369, 368, 382, 383), (370, 369, 383, 384), (363, 475, 377), (371, 370, 384, 385), (364, 363, 377, 378), (372, 371, 385, 386), (365, 364, 378, 379), (373, 372, 386, 387), (384, 383, 397, 398), (377, 475, 391), (385, 384, 398, 399), (378, 377, 391, 392), (386, 385, 399, 400), (379, 378, 392, 393), (387, 386, 400, 401), (380, 379, 393, 394), (388, 387, 401, 402), (381, 380, 394, 395), (389, 388, 402, 403), (382, 381, 395, 396), (390, 389, 403, 404), (383, 382, 396, 397), (402, 401, 415, 416), (395, 394, 408, 409), (403, 402, 416, 417), (396, 395, 409, 410), (404, 403, 417, 418), (397, 396, 410, 411), (398, 397, 411, 412), (391, 475, 405), (399, 398, 412, 413), (392, 391, 405, 406), (400, 399, 413, 414), (393, 392, 406, 407), (401, 400, 414, 415), (394, 393, 407, 408), (413, 412, 426, 427), (406, 405, 419, 420), (414, 413, 427, 428), (407, 406, 420, 421), (415, 414, 428, 429), (408, 407, 421, 422), (416, 415, 429, 430), (409, 408, 422, 423), (417, 416, 430, 431), (410, 409, 423, 424), (418, 417, 431, 432), (411, 410, 424, 425), (412, 411, 425, 426), (405, 475, 419), (431, 430, 444, 445), (424, 423, 437, 438), (432, 431, 445, 446), (425, 424, 438, 439), (426, 425, 439, 440), (419, 475, 433), (427, 426, 440, 441), (420, 419, 433, 434), (428, 427, 441, 442), (421, 420, 434, 435), (429, 428, 442, 443), (422, 421, 435, 436), (430, 429, 443, 444), (423, 422, 436, 437), (434, 433, 447, 448), (442, 441, 455, 456), (435, 434, 448, 449), (443, 442, 456, 457), (436, 435, 449, 450), (444, 443, 457, 458), (437, 436, 450, 451), (445, 444, 458, 459), (438, 437, 451, 452), (446, 445, 459, 460), (439, 438, 452, 453), (440, 439, 453, 454), (433, 475, 447), (441, 440, 454, 455), (452, 451, 465, 466), (460, 459, 473, 474), (453, 452, 466, 467), (454, 453, 467, 468), (447, 475, 461), (455, 454, 468, 469), (448, 447, 461, 462), (456, 455, 469, 470), (449, 448, 462, 463), (457, 456, 470, 471), (450, 449, 463, 464), (458, 457, 471, 472), (451, 450, 464, 465), (459, 458, 472, 473), (470, 469, 484, 485), (463, 462, 477, 478), (471, 470, 485, 486), (464, 463, 478, 479), (472, 471, 486, 487), (465, 464, 479, 480), (473, 472, 487, 488), (466, 465, 480, 481), (474, 473, 488, 489), (467, 466, 481, 482), (468, 467, 482, 483), (461, 475, 476), (469, 468, 483, 484), (462, 461, 476, 477), (489, 488, 502, 503), (482, 481, 495, 496), (483, 482, 496, 497), (476, 475, 490), (484, 483, 497, 498), (477, 476, 490, 491), (485, 484, 498, 499), (478, 477, 491, 492), (486, 485, 499, 500), (479, 478, 492, 493), (487, 486, 500, 501), (480, 479, 493, 494), (488, 487, 501, 502), (481, 480, 494, 495), (492, 491, 505, 506), (500, 499, 513, 514), (493, 492, 506, 507), (501, 500, 514, 515), (494, 493, 507, 508), (502, 501, 515, 516), (495, 494, 508, 509), (503, 502, 516, 517), (496, 495, 509, 510), (497, 496, 510, 511), (490, 475, 504), (498, 497, 511, 512), (491, 490, 504, 505), (499, 498, 512, 513), (510, 509, 523, 524), (511, 510, 524, 525), (504, 475, 518), (512, 511, 525, 526), (505, 504, 518, 519), (513, 512, 526, 527), (506, 505, 519, 520), (514, 513, 527, 528), (507, 506, 520, 521), (515, 514, 528, 529), (508, 507, 521, 522), (516, 515, 529, 530), (509, 508, 522, 523), (517, 516, 530, 531), (528, 527, 541, 542), (521, 520, 534, 535), (529, 528, 542, 543), (522, 521, 535, 536), (530, 529, 543, 544), (523, 522, 536, 537), (531, 530, 544, 545), (524, 523, 537, 538), (525, 524, 538, 539), (518, 475, 532), (526, 525, 539, 540), (519, 518, 532, 533), (527, 526, 540, 541), (520, 519, 533, 534), (539, 538, 552, 553), (532, 475, 546), (540, 539, 553, 554), (533, 532, 546, 547), (541, 540, 554, 555), (534, 533, 547, 548), (542, 541, 555, 556), (535, 534, 548, 549), (543, 542, 556, 557), (536, 535, 549, 550), (544, 543, 557, 558), (537, 536, 550, 551), (545, 544, 558, 559), (538, 537, 551, 552), (586, 588, 605, 604), (593, 594, 610, 609), (561, 608, 609, 563), (588, 590, 606, 605), (623, 591, 589, 622), (584, 586, 604, 603), (594, 595, 611, 610), (622, 589, 587, 621), (582, 584, 603, 602), (595, 596, 612, 611), (621, 587, 585, 620), (580, 582, 602, 601), (596, 597, 613, 612), (620, 585, 583, 619), (578, 580, 601, 600), (597, 598, 614, 613), (619, 583, 581, 618), (576, 578, 600, 599), (598, 599, 615, 614), (618, 581, 579, 617), (574, 576, 599, 598), (599, 600, 616, 615), (617, 579, 577, 616), (572, 574, 598, 597), (600, 601, 617, 616), (616, 577, 575, 615), (570, 572, 597, 596), (601, 602, 618, 617), (615, 575, 573, 614), (568, 570, 596, 595), (602, 603, 619, 618), (614, 573, 571, 613), (566, 568, 595, 594), (603, 604, 620, 619), (613, 571, 569, 612), (564, 566, 594, 593), (604, 605, 621, 620), (612, 569, 567, 611), (562, 564, 593, 560), (605, 606, 622, 621), (611, 567, 565, 610), (560, 608, 623, 607), (606, 607, 623, 622), (610, 565, 563, 609), (608, 561, 591, 623), (607, 592, 562, 560), (562, 592, 590, 588, 586, 584, 582, 580, 578, 576, 574, 572, 570, 568, 566, 564), (560, 593, 609, 608), (561, 563, 565, 567, 569, 571, 573, 575, 577, 579, 581, 583, 585, 587, 589, 591), (590, 592, 607, 606), (625, 624, 626, 627), (631, 630, 626, 624), (628, 631, 624, 625), (630, 629, 627, 626), (356, 357, 629, 630), (343, 342, 631, 628), (342, 356, 630, 631), (357, 343, 628, 629), (629, 628, 632), (627, 629, 632), (625, 627, 632), (681, 682, 635, 633), (636, 638, 667, 666), (638, 640, 668, 667), (640, 642, 669, 668), (642, 644, 670, 669), (644, 646, 671, 670), (646, 648, 672, 671), (648, 650, 673, 672), (650, 652, 674, 673), (652, 654, 675, 674), (654, 656, 676, 675), (656, 658, 677, 676), (658, 660, 678, 677), (660, 662, 679, 678), (662, 664, 680, 679), (681, 665, 666, 682), (634, 664, 662, 660, 658, 656, 654, 652, 650, 648, 646, 644, 642, 640, 638, 636), (633, 635, 637, 639, 641, 643, 645, 647, 649, 651, 653, 655, 657, 659, 661, 663), (634, 636, 666, 665), (663, 696, 681, 633), (695, 679, 680, 696), (694, 678, 679, 695), (693, 677, 678, 694), (692, 676, 677, 693), (691, 675, 676, 692), (690, 674, 675, 691), (689, 673, 674, 690), (688, 672, 673, 689), (687, 671, 672, 688), (686, 670, 671, 687), (685, 669, 670, 686), (684, 668, 669, 685), (683, 667, 668, 684), (682, 666, 667, 683), (682, 683, 637, 635), (683, 684, 639, 637), (684, 685, 641, 639), (685, 686, 643, 641), (686, 687, 645, 643), (687, 688, 647, 645), (688, 689, 649, 647), (689, 690, 651, 649), (690, 691, 653, 651), (691, 692, 655, 653), (692, 693, 657, 655), (693, 694, 659, 657), (694, 695, 661, 659), (695, 696, 663, 661), (680, 665, 681, 696), (680, 664, 634, 665), (745, 746, 699, 697), (700, 702, 731, 730), (702, 704, 732, 731), (704, 706, 733, 732), (706, 708, 734, 733), (708, 710, 735, 734), (710, 712, 736, 735), (712, 714, 737, 736), (714, 716, 738, 737), (716, 718, 739, 738), (718, 720, 740, 739), (720, 722, 741, 740), (722, 724, 742, 741), (724, 726, 743, 742), (726, 728, 744, 743), (745, 729, 730, 746), (697, 699, 701, 703, 705, 707, 709, 711, 713, 715, 717, 719, 721, 723, 725, 727), (698, 700, 730, 729), (727, 760, 745, 697), (759, 743, 744, 760), (758, 742, 743, 759), (757, 741, 742, 758), (756, 740, 741, 757), (755, 739, 740, 756), (754, 738, 739, 755), (753, 737, 738, 754), (752, 736, 737, 753), (751, 735, 736, 752), (750, 734, 735, 751), (749, 733, 734, 750), (748, 732, 733, 749), (747, 731, 732, 748), (746, 730, 731, 747), (746, 747, 701, 699), (747, 748, 703, 701), (748, 749, 705, 703), (749, 750, 707, 705), (750, 751, 709, 707), (751, 752, 711, 709), (752, 753, 713, 711), (753, 754, 715, 713), (754, 755, 717, 715), (755, 756, 719, 717), (756, 757, 721, 719), (757, 758, 723, 721), (758, 759, 725, 723), (759, 760, 727, 725), (744, 729, 745, 760), (744, 728, 698, 729)])
me_cylinder_002.polygons.foreach_set('use_smooth', [True] * 690)
_uv = me_cylinder_002.uv_layers.new(name='UVMap')
_uv.uv.foreach_set('vector', [0.3957, 0.3284, 0.3949, 0.3807, 0.3845, 0.3789, 0.3904, 0.3274, 0.4968, 0.8669, 0.4995, 0.8885, 0.4707, 0.8908, 0.4679, 0.8679, 0.0006705, 0.3397, 0.0, 0.2851, 0.005697, 0.3386, 0.3959, 0.2737, 0.3957, 0.3284, 0.3904, 0.3274, 0.4968, 0.8441, 0.4968, 0.8669, 0.4679, 0.8679, 0.47, 0.8445, 0.002579, 0.3924, 0.0006705, 0.3397, 0.005697, 0.3386, 0.01228, 0.3904, 0.4995, 0.8215, 0.4968, 0.8441, 0.47, 0.8445, 0.475, 0.8222, 0.005527, 0.4415, 0.002579, 0.3924, 0.01228, 0.3904, 0.01978, 0.4388, 0.3907, 0.5113, 0.3872, 0.5407, 0.3611, 0.5347, 0.3661, 0.5104, 0.009473, 0.4853, 0.005527, 0.4415, 0.01978, 0.4388, 0.02781, 0.4825, 0.3925, 0.474, 0.3907, 0.5113, 0.3661, 0.5104, 0.3722, 0.4736, 0.01413, 0.5235, 0.009473, 0.4853, 0.02781, 0.4825, 0.03632, 0.5215, 0.3938, 0.4292, 0.3925, 0.474, 0.3722, 0.4736, 0.3784, 0.4268, 0.02062, 0.5534, 0.01413, 0.5235, 0.03632, 0.5215, 0.04554, 0.5545, 0.3949, 0.3807, 0.3938, 0.4292, 0.3784, 0.4268, 0.3845, 0.3789, 0.02768, 0.576, 0.02062, 0.5534, 0.04554, 0.5545, 0.05503, 0.576, 0.02781, 0.4825, 0.01978, 0.4388, 0.03378, 0.4296, 0.04589, 0.4707, 0.3722, 0.4736, 0.3661, 0.5104, 0.3426, 0.4956, 0.3525, 0.4611, 0.03632, 0.5215, 0.02781, 0.4825, 0.04589, 0.4707, 0.05807, 0.5061, 0.3784, 0.4268, 0.3722, 0.4736, 0.3525, 0.4611, 0.3633, 0.4192, 0.04554, 0.5545, 0.03632, 0.5215, 0.05807, 0.5061, 0.07044, 0.536, 0.3845, 0.3789, 0.3784, 0.4268, 0.3633, 0.4192, 0.3743, 0.3728, 0.05503, 0.576, 0.04554, 0.5545, 0.07044, 0.536, 0.08119, 0.554, 0.3904, 0.3274, 0.3845, 0.3789, 0.3743, 0.3728, 0.3852, 0.3243, 0.2288, 0.552, 0.2087, 0.5488, 0.1961, 0.5228, 0.2153, 0.5244, 0.005697, 0.3386, 0.0, 0.2851, 0.0105, 0.3354, 0.3959, 0.2737, 0.3904, 0.3274, 0.3852, 0.3243, 0.2494, 0.5411, 0.2288, 0.552, 0.2153, 0.5244, 0.2353, 0.5159, 0.01228, 0.3904, 0.005697, 0.3386, 0.0105, 0.3354, 0.02175, 0.3844, 0.2691, 0.5213, 0.2494, 0.5411, 0.2353, 0.5159, 0.2557, 0.5014, 0.01978, 0.4388, 0.01228, 0.3904, 0.02175, 0.3844, 0.03378, 0.4296, 0.2886, 0.4951, 0.2691, 0.5213, 0.2557, 0.5014, 0.2761, 0.4765, 0.2153, 0.5244, 0.1961, 0.5228, 0.1873, 0.4861, 0.2052, 0.4868, 0.0105, 0.3354, 0.0, 0.2851, 0.01489, 0.3304, 0.3959, 0.2737, 0.3852, 0.3243, 0.3805, 0.3192, 0.2353, 0.5159, 0.2153, 0.5244, 0.2052, 0.4868, 0.2237, 0.481, 0.02175, 0.3844, 0.0105, 0.3354, 0.01489, 0.3304, 0.0306, 0.3743, 0.2557, 0.5014, 0.2353, 0.5159, 0.2237, 0.481, 0.2435, 0.4691, 0.03378, 0.4296, 0.02175, 0.3844, 0.0306, 0.3743, 0.04665, 0.4149, 0.2761, 0.4765, 0.2557, 0.5014, 0.2435, 0.4691, 0.2644, 0.4483, 0.04589, 0.4707, 0.03378, 0.4296, 0.04665, 0.4149, 0.06242, 0.4515, 0.3525, 0.4611, 0.3426, 0.4956, 0.3226, 0.4702, 0.3343, 0.4423, 0.05807, 0.5061, 0.04589, 0.4707, 0.06242, 0.4515, 0.07703, 0.4814, 0.3633, 0.4192, 0.3525, 0.4611, 0.3343, 0.4423, 0.3489, 0.4059, 0.07044, 0.536, 0.05807, 0.5061, 0.07703, 0.4814, 0.08969, 0.5037, 0.3743, 0.3728, 0.3633, 0.4192, 0.3489, 0.4059, 0.365, 0.3629, 0.08119, 0.554, 0.07044, 0.536, 0.08969, 0.5037, 0.1023, 0.5203, 0.3852, 0.3243, 0.3743, 0.3728, 0.365, 0.3629, 0.3805, 0.3192, 0.2854, 0.4203, 0.2644, 0.4483, 0.2555, 0.4157, 0.2772, 0.3919, 0.07703, 0.4814, 0.06242, 0.4515, 0.07626, 0.4252, 0.09345, 0.451, 0.3489, 0.4059, 0.3343, 0.4423, 0.3193, 0.416, 0.337, 0.3856, 0.08969, 0.5037, 0.07703, 0.4814, 0.09345, 0.451, 0.1115, 0.4745, 0.365, 0.3629, 0.3489, 0.4059, 0.337, 0.3856, 0.3568, 0.3498, 0.1023, 0.5203, 0.08969, 0.5037, 0.1115, 0.4745, 0.12, 0.482, 0.3805, 0.3192, 0.365, 0.3629, 0.3568, 0.3498, 0.3764, 0.3124, 0.2052, 0.4868, 0.1873, 0.4861, 0.1796, 0.4454, 0.1954, 0.4477, 0.01489, 0.3304, 0.0, 0.2851, 0.01874, 0.3235, 0.3959, 0.2737, 0.3805, 0.3192, 0.3764, 0.3124, 0.2237, 0.481, 0.2052, 0.4868, 0.1954, 0.4477, 0.2141, 0.4423, 0.0306, 0.3743, 0.01489, 0.3304, 0.01874, 0.3235, 0.03832, 0.361, 0.2435, 0.4691, 0.2237, 0.481, 0.2141, 0.4423, 0.2339, 0.4311, 0.04665, 0.4149, 0.0306, 0.3743, 0.03832, 0.361, 0.05791, 0.3953, 0.2644, 0.4483, 0.2435, 0.4691, 0.2339, 0.4311, 0.2555, 0.4157, 0.06242, 0.4515, 0.04665, 0.4149, 0.05791, 0.3953, 0.07626, 0.4252, 0.01874, 0.3235, 0.0, 0.2851, 0.02191, 0.3152, 0.3959, 0.2737, 0.3764, 0.3124, 0.373, 0.3041, 0.2141, 0.4423, 0.1954, 0.4477, 0.1877, 0.4025, 0.2066, 0.398, 0.03832, 0.361, 0.01874, 0.3235, 0.02191, 0.3152, 0.04473, 0.3446, 0.2339, 0.4311, 0.2141, 0.4423, 0.2066, 0.398, 0.226, 0.3915, 0.05791, 0.3953, 0.03832, 0.361, 0.04473, 0.3446, 0.06699, 0.3712, 0.2555, 0.4157, 0.2339, 0.4311, 0.226, 0.3915, 0.2487, 0.3779, 0.07626, 0.4252, 0.05791, 0.3953, 0.06699, 0.3712, 0.08778, 0.3949, 0.2772, 0.3919, 0.2555, 0.4157, 0.2487, 0.3779, 0.2712, 0.3595, 0.09345, 0.451, 0.07626, 0.4252, 0.08778, 0.3949, 0.1098, 0.4173, 0.337, 0.3856, 0.3193, 0.416, 0.3064, 0.3853, 0.3267, 0.3618, 0.1115, 0.4745, 0.09345, 0.451, 0.1098, 0.4173, 0.1306, 0.4346, 0.3568, 0.3498, 0.337, 0.3856, 0.3267, 0.3618, 0.3501, 0.3333, 0.1796, 0.4454, 0.1614, 0.4408, 0.1511, 0.3985, 0.1696, 0.4028, 0.3764, 0.3124, 0.3568, 0.3498, 0.3501, 0.3333, 0.373, 0.3041, 0.1954, 0.4477, 0.1796, 0.4454, 0.1696, 0.4028, 0.1877, 0.4025, 0.1098, 0.4173, 0.08778, 0.3949, 0.09652, 0.3606, 0.119, 0.3748, 0.3267, 0.3618, 0.3064, 0.3853, 0.2962, 0.3507, 0.3191, 0.3344, 0.1306, 0.4346, 0.1098, 0.4173, 0.119, 0.3748, 0.1359, 0.3853, 0.3501, 0.3333, 0.3267, 0.3618, 0.3191, 0.3344, 0.3448, 0.3151, 0.1696, 0.4028, 0.1511, 0.3985, 0.1529, 0.3489, 0.1665, 0.3522, 0.373, 0.3041, 0.3501, 0.3333, 0.3448, 0.3151, 0.3705, 0.2947, 0.1877, 0.4025, 0.1696, 0.4028, 0.1665, 0.3522, 0.183, 0.3522, 0.02191, 0.3152, 0.0, 0.2851, 0.0243, 0.3057, 0.3959, 0.2737, 0.373, 0.3041, 0.3705, 0.2947, 0.2066, 0.398, 0.1877, 0.4025, 0.183, 0.3522, 0.2014, 0.3491, 0.04473, 0.3446, 0.02191, 0.3152, 0.0243, 0.3057, 0.04947, 0.3258, 0.226, 0.3915, 0.2066, 0.398, 0.2014, 0.3491, 0.2211, 0.3439, 0.06699, 0.3712, 0.04473, 0.3446, 0.04947, 0.3258, 0.07369, 0.3441, 0.2487, 0.3779, 0.226, 0.3915, 0.2211, 0.3439, 0.2439, 0.3352, 0.08778, 0.3949, 0.06699, 0.3712, 0.07369, 0.3441, 0.09652, 0.3606, 0.2712, 0.3595, 0.2487, 0.3779, 0.2439, 0.3352, 0.2675, 0.3235, 0.2014, 0.3491, 0.183, 0.3522, 0.1803, 0.2993, 0.1988, 0.2973, 0.04947, 0.3258, 0.0243, 0.3057, 0.0258, 0.2954, 0.05236, 0.3055, 0.2211, 0.3439, 0.2014, 0.3491, 0.1988, 0.2973, 0.2186, 0.2941, 0.07369, 0.3441, 0.04947, 0.3258, 0.05236, 0.3055, 0.07785, 0.315, 0.2439, 0.3352, 0.2211, 0.3439, 0.2186, 0.2941, 0.2414, 0.2899, 0.09652, 0.3606, 0.07369, 0.3441, 0.07785, 0.315, 0.1018, 0.3234, 0.2675, 0.3235, 0.2439, 0.3352, 0.2414, 0.2899, 0.2655, 0.2849, 0.119, 0.3748, 0.09652, 0.3606, 0.1018, 0.3234, 0.1276, 0.3317, 0.3191, 0.3344, 0.2962, 0.3507, 0.2903, 0.3126, 0.3147, 0.3045, 0.1359, 0.3853, 0.119, 0.3748, 0.1276, 0.3317, 0.1466, 0.3374, 0.3448, 0.3151, 0.3191, 0.3344, 0.3147, 0.3045, 0.3415, 0.295, 0.1665, 0.3522, 0.1529, 0.3489, 0.1466, 0.3002, 0.1647, 0.3002, 0.3705, 0.2947, 0.3448, 0.3151, 0.3415, 0.295, 0.369, 0.2844, 0.183, 0.3522, 0.1665, 0.3522, 0.1647, 0.3002, 0.1803, 0.2993, 0.0243, 0.3057, 0.0, 0.2851, 0.0258, 0.2954, 0.3959, 0.2737, 0.3705, 0.2947, 0.369, 0.2844, 0.3147, 0.3045, 0.2903, 0.3126, 0.2886, 0.2729, 0.3132, 0.2735, 0.1466, 0.3374, 0.1276, 0.3317, 0.1275, 0.2852, 0.1458, 0.2857, 0.3415, 0.295, 0.3147, 0.3045, 0.3132, 0.2735, 0.3402, 0.2739, 0.1647, 0.3002, 0.1466, 0.3002, 0.1498, 0.2495, 0.1648, 0.2472, 0.369, 0.2844, 0.3415, 0.295, 0.3402, 0.2739, 0.3685, 0.2738, 0.1803, 0.2993, 0.1647, 0.3002, 0.1648, 0.2472, 0.1805, 0.2453, 0.0258, 0.2954, 0.0, 0.2851, 0.02632, 0.2847, 0.3959, 0.2737, 0.369, 0.2844, 0.3685, 0.2738, 0.1988, 0.2973, 0.1803, 0.2993, 0.1805, 0.2453, 0.1989, 0.2443, 0.05236, 0.3055, 0.0258, 0.2954, 0.02632, 0.2847, 0.05328, 0.2846, 0.2186, 0.2941, 0.1988, 0.2973, 0.1989, 0.2443, 0.2185, 0.2432, 0.07785, 0.315, 0.05236, 0.3055, 0.05328, 0.2846, 0.07925, 0.2847, 0.2414, 0.2899, 0.2186, 0.2941, 0.2185, 0.2432, 0.2415, 0.2441, 0.1018, 0.3234, 0.07785, 0.315, 0.07925, 0.2847, 0.1035, 0.2849, 0.2655, 0.2849, 0.2414, 0.2899, 0.2415, 0.2441, 0.2654, 0.2456, 0.1276, 0.3317, 0.1018, 0.3234, 0.1035, 0.2849, 0.1275, 0.2852, 0.2185, 0.2432, 0.1989, 0.2443, 0.2017, 0.1922, 0.2214, 0.1935, 0.07925, 0.2847, 0.05328, 0.2846, 0.05234, 0.2636, 0.07783, 0.2544, 0.2415, 0.2441, 0.2185, 0.2432, 0.2214, 0.1935, 0.244, 0.1988, 0.1035, 0.2849, 0.07925, 0.2847, 0.07783, 0.2544, 0.1017, 0.2464, 0.2654, 0.2456, 0.2415, 0.2441, 0.244, 0.1988, 0.2677, 0.2068, 0.1275, 0.2852, 0.1035, 0.2849, 0.1017, 0.2464, 0.1275, 0.2385, 0.3132, 0.2735, 0.2886, 0.2729, 0.2905, 0.2332, 0.3148, 0.2425, 0.1458, 0.2857, 0.1275, 0.2852, 0.1275, 0.2385, 0.1466, 0.234, 0.3402, 0.2739, 0.3132, 0.2735, 0.3148, 0.2425, 0.3415, 0.2526, 0.1648, 0.2472, 0.1498, 0.2495, 0.1495, 0.1986, 0.1677, 0.1951, 0.3685, 0.2738, 0.3402, 0.2739, 0.3415, 0.2526, 0.369, 0.2631, 0.1805, 0.2453, 0.1648, 0.2472, 0.1677, 0.1951, 0.1834, 0.1922, 0.02632, 0.2847, 0.0, 0.2851, 0.02579, 0.2741, 0.3959, 0.2737, 0.3685, 0.2738, 0.369, 0.2631, 0.1989, 0.2443, 0.1805, 0.2453, 0.1834, 0.1922, 0.2017, 0.1922, 0.05328, 0.2846, 0.02632, 0.2847, 0.02579, 0.2741, 0.05234, 0.2636, 0.3415, 0.2526, 0.3148, 0.2425, 0.3193, 0.2126, 0.3449, 0.2323, 0.1677, 0.1951, 0.1495, 0.1986, 0.1584, 0.1537, 0.1724, 0.1453, 0.369, 0.2631, 0.3415, 0.2526, 0.3449, 0.2323, 0.3705, 0.2529, 0.1834, 0.1922, 0.1677, 0.1951, 0.1724, 0.1453, 0.1889, 0.142, 0.02579, 0.2741, 0.0, 0.2851, 0.02429, 0.2638, 0.3959, 0.2737, 0.369, 0.2631, 0.3705, 0.2529, 0.2017, 0.1922, 0.1834, 0.1922, 0.1889, 0.142, 0.2072, 0.143, 0.05234, 0.2636, 0.02579, 0.2741, 0.02429, 0.2638, 0.04944, 0.2434, 0.2214, 0.1935, 0.2017, 0.1922, 0.2072, 0.143, 0.2267, 0.1462, 0.07783, 0.2544, 0.05234, 0.2636, 0.04944, 0.2434, 0.07364, 0.2254, 0.244, 0.1988, 0.2214, 0.1935, 0.2267, 0.1462, 0.249, 0.1554, 0.1017, 0.2464, 0.07783, 0.2544, 0.07364, 0.2254, 0.09646, 0.2093, 0.2677, 0.2068, 0.244, 0.1988, 0.249, 0.1554, 0.2719, 0.1703, 0.1275, 0.2385, 0.1017, 0.2464, 0.09646, 0.2093, 0.1188, 0.1956, 0.3148, 0.2425, 0.2905, 0.2332, 0.2964, 0.195, 0.3193, 0.2126, 0.1466, 0.234, 0.1275, 0.2385, 0.1188, 0.1956, 0.1358, 0.1866, 0.07364, 0.2254, 0.04944, 0.2434, 0.04468, 0.2248, 0.06691, 0.1985, 0.249, 0.1554, 0.2267, 0.1462, 0.2343, 0.102, 0.2561, 0.1163, 0.09646, 0.2093, 0.07364, 0.2254, 0.06691, 0.1985, 0.0877, 0.1754, 0.2719, 0.1703, 0.249, 0.1554, 0.2561, 0.1163, 0.2775, 0.138, 0.1188, 0.1956, 0.09646, 0.2093, 0.0877, 0.1754, 0.1098, 0.1534, 0.3193, 0.2126, 0.2964, 0.195, 0.3068, 0.1602, 0.327, 0.1851, 0.1358, 0.1866, 0.1188, 0.1956, 0.1098, 0.1534, 0.1302, 0.1369, 0.3449, 0.2323, 0.3193, 0.2126, 0.327, 0.1851, 0.3503, 0.2139, 0.1724, 0.1453, 0.1584, 0.1537, 0.1593, 0.1059, 0.1784, 0.09774, 0.3705, 0.2529, 0.3449, 0.2323, 0.3503, 0.2139, 0.3731, 0.2434, 0.1889, 0.142, 0.1724, 0.1453, 0.1784, 0.09774, 0.1964, 0.09558, 0.02429, 0.2638, 0.0, 0.2851, 0.02189, 0.2544, 0.3959, 0.2737, 0.3705, 0.2529, 0.3731, 0.2434, 0.2072, 0.143, 0.1889, 0.142, 0.1964, 0.09558, 0.2151, 0.09839, 0.04944, 0.2434, 0.02429, 0.2638, 0.02189, 0.2544, 0.04468, 0.2248, 0.2267, 0.1462, 0.2072, 0.143, 0.2151, 0.09839, 0.2343, 0.102, 0.791, 0.5047, 0.8134, 0.5062, 0.8134, 0.5353, 0.792, 0.5345, 0.3731, 0.2434, 0.3503, 0.2139, 0.357, 0.1974, 0.3765, 0.2351, 0.1964, 0.09558, 0.1784, 0.09774, 0.1905, 0.06232, 0.2065, 0.0563, 0.02189, 0.2544, 0.0, 0.2851, 0.0187, 0.2462, 0.3959, 0.2737, 0.3731, 0.2434, 0.3765, 0.2351, 0.2151, 0.09839, 0.1964, 0.09558, 0.2065, 0.0563, 0.2249, 0.05973, 0.04468, 0.2248, 0.02189, 0.2544, 0.0187, 0.2462, 0.03826, 0.2086, 0.2343, 0.102, 0.2151, 0.09839, 0.2249, 0.05973, 0.2442, 0.06977, 0.06691, 0.1985, 0.04468, 0.2248, 0.03826, 0.2086, 0.05782, 0.1746, 0.2561, 0.1163, 0.2343, 0.102, 0.2442, 0.06977, 0.2649, 0.08423, 0.0877, 0.1754, 0.06691, 0.1985, 0.05782, 0.1746, 0.07612, 0.1455, 0.3068, 0.1602, 0.2888, 0.139, 0.3049, 0.1033, 0.3197, 0.1294, 0.1098, 0.1534, 0.0877, 0.1754, 0.07612, 0.1455, 0.09335, 0.1205, 0.327, 0.1851, 0.3068, 0.1602, 0.3197, 0.1294, 0.3373, 0.1611, 0.1302, 0.1369, 0.1098, 0.1534, 0.09335, 0.1205, 0.1115, 0.09792, 0.3503, 0.2139, 0.327, 0.1851, 0.3373, 0.1611, 0.357, 0.1974, 0.2649, 0.08423, 0.2442, 0.06977, 0.2558, 0.03755, 0.2755, 0.05781, 0.07612, 0.1455, 0.05782, 0.1746, 0.04654, 0.1553, 0.06225, 0.1194, 0.3197, 0.1294, 0.3049, 0.1033, 0.3232, 0.07322, 0.3349, 0.103, 0.09335, 0.1205, 0.07612, 0.1455, 0.06225, 0.1194, 0.07675, 0.09052, 0.3373, 0.1611, 0.3197, 0.1294, 0.3349, 0.103, 0.3494, 0.1408, 0.1115, 0.09792, 0.09335, 0.1205, 0.07675, 0.09052, 0.08965, 0.06965, 0.357, 0.1974, 0.3373, 0.1611, 0.3494, 0.1408, 0.3653, 0.1841, 0.1199, 0.09227, 0.1115, 0.09792, 0.08965, 0.06965, 0.1021, 0.05454, 0.3765, 0.2351, 0.357, 0.1974, 0.3653, 0.1841, 0.3829, 0.2283, 0.2484, 0.9335, 0.2289, 0.9321, 0.2249, 0.9051, 0.2458, 0.9047, 0.0187, 0.2462, 0.0, 0.2851, 0.01485, 0.2396, 0.3959, 0.2737, 0.3765, 0.2351, 0.3829, 0.2283, 0.2249, 0.05973, 0.2065, 0.0563, 0.2183, 0.02431, 0.2366, 0.02767, 0.03826, 0.2086, 0.0187, 0.2462, 0.01485, 0.2396, 0.03053, 0.1956, 0.2442, 0.06977, 0.2249, 0.05973, 0.2366, 0.02767, 0.2558, 0.03755, 0.05782, 0.1746, 0.03826, 0.2086, 0.03053, 0.1956, 0.04654, 0.1553, 0.3829, 0.2283, 0.3653, 0.1841, 0.3746, 0.1741, 0.3876, 0.2231, 0.2458, 0.9047, 0.2249, 0.9051, 0.2208, 0.8761, 0.2432, 0.8758, 0.01485, 0.2396, 0.0, 0.2851, 0.01046, 0.2347, 0.3959, 0.2737, 0.3829, 0.2283, 0.3876, 0.2231, 0.2667, 0.9044, 0.2458, 0.9047, 0.2432, 0.8758, 0.2658, 0.8758, 0.03053, 0.1956, 0.01485, 0.2396, 0.01046, 0.2347, 0.02167, 0.1858, 0.2558, 0.03755, 0.2366, 0.02767, 0.2499, 0.0, 0.2696, 0.01222, 0.04654, 0.1553, 0.03053, 0.1956, 0.02167, 0.1858, 0.03366, 0.1411, 0.2755, 0.05781, 0.2558, 0.03755, 0.2696, 0.01222, 0.2886, 0.03611, 0.06225, 0.1194, 0.04654, 0.1553, 0.03366, 0.1411, 0.04574, 0.1007, 0.3349, 0.103, 0.3232, 0.07322, 0.3433, 0.04791, 0.3531, 0.08403, 0.07675, 0.09052, 0.06225, 0.1194, 0.04574, 0.1007, 0.0579, 0.06627, 0.3494, 0.1408, 0.3349, 0.103, 0.3531, 0.08403, 0.3638, 0.1271, 0.08965, 0.06965, 0.07675, 0.09052, 0.0579, 0.06627, 0.07019, 0.03761, 0.3653, 0.1841, 0.3494, 0.1408, 0.3638, 0.1271, 0.3746, 0.1741, 0.1021, 0.05454, 0.08965, 0.06965, 0.07019, 0.03761, 0.08101, 0.02126, 0.04574, 0.1007, 0.03366, 0.1411, 0.01966, 0.1324, 0.02766, 0.08948, 0.3531, 0.08403, 0.3433, 0.04791, 0.3669, 0.03288, 0.3751, 0.07148, 0.0579, 0.06627, 0.04574, 0.1007, 0.02766, 0.08948, 0.03613, 0.05152, 0.3638, 0.1271, 0.3531, 0.08403, 0.3751, 0.07148, 0.3812, 0.1191, 0.07019, 0.03761, 0.0579, 0.06627, 0.03613, 0.05152, 0.04532, 0.01974, 0.3746, 0.1741, 0.3638, 0.1271, 0.3812, 0.1191, 0.387, 0.1679, 0.08101, 0.02126, 0.07019, 0.03761, 0.04532, 0.01974, 0.0548, 0.0, 0.3876, 0.2231, 0.3746, 0.1741, 0.387, 0.1679, 0.3928, 0.22, 0.2432, 0.8758, 0.2208, 0.8761, 0.2185, 0.8447, 0.2418, 0.844, 0.01046, 0.2347, 0.0, 0.2851, 0.005654, 0.2317, 0.3959, 0.2737, 0.3876, 0.2231, 0.3928, 0.22, 0.2658, 0.8758, 0.2432, 0.8758, 0.2418, 0.844, 0.2656, 0.8451, 0.02167, 0.1858, 0.01046, 0.2347, 0.005654, 0.2317, 0.01219, 0.1801, 0.2888, 0.8768, 0.2658, 0.8758, 0.2656, 0.8451, 0.2883, 0.8478, 0.03366, 0.1411, 0.02167, 0.1858, 0.01219, 0.1801, 0.01966, 0.1324, 0.3433, 0.04791, 0.3357, 0.02197, 0.3619, 0.006199, 0.3669, 0.03288, 0.2418, 0.844, 0.2185, 0.8447, 0.2206, 0.8155, 0.2425, 0.8139, 0.005654, 0.2317, 0.0, 0.2851, 0.0006268, 0.2307, 0.3959, 0.2737, 0.3928, 0.22, 0.3959, 0.219, 0.2656, 0.8451, 0.2418, 0.844, 0.2425, 0.8139, 0.2658, 0.8155, 0.01219, 0.1801, 0.005654, 0.2317, 0.0006268, 0.2307, 0.002493, 0.1785, 0.2883, 0.8478, 0.2656, 0.8451, 0.2658, 0.8155, 0.2888, 0.82, 0.01966, 0.1324, 0.01219, 0.1801, 0.002493, 0.1785, 0.005445, 0.1302, 0.3669, 0.03288, 0.3619, 0.006199, 0.3894, 0.0, 0.3915, 0.03148, 0.02766, 0.08948, 0.01966, 0.1324, 0.005445, 0.1302, 0.009313, 0.08739, 0.3751, 0.07148, 0.3669, 0.03288, 0.3915, 0.03148, 0.3932, 0.07048, 0.03613, 0.05152, 0.02766, 0.08948, 0.009313, 0.08739, 0.01394, 0.05041, 0.3812, 0.1191, 0.3751, 0.07148, 0.3932, 0.07048, 0.3943, 0.1164, 0.04532, 0.01974, 0.03613, 0.05152, 0.01394, 0.05041, 0.01968, 0.022, 0.387, 0.1679, 0.3812, 0.1191, 0.3943, 0.1164, 0.3953, 0.1659, 0.0548, 0.0, 0.04532, 0.01974, 0.01968, 0.022, 0.02617, 0.001098, 0.3928, 0.22, 0.387, 0.1679, 0.3953, 0.1659, 0.3959, 0.219, 0.9577, 0.3911, 0.9715, 0.3877, 0.9757, 0.4561, 0.9619, 0.4595, 0.6411, 0.8114, 0.6516, 0.8153, 0.6516, 0.9487, 0.6405, 0.9418, 0.5869, 0.03585, 0.5959, 0.02393, 0.7356, 0.038, 0.7233, 0.04656, 0.5959, 0.02393, 0.605, 0.01134, 0.7482, 0.02876, 0.7356, 0.038, 0.605, 0.01134, 0.6129, 0.0, 0.7594, 0.02025, 0.7482, 0.02876, 0.8347, 0.2681, 0.8235, 0.2689, 0.8239, 0.1417, 0.8347, 0.144, 0.8235, 0.2689, 0.8089, 0.2693, 0.8095, 0.1406, 0.8239, 0.1417, 0.8089, 0.2693, 0.7931, 0.2694, 0.7936, 0.141, 0.8095, 0.1406, 0.7931, 0.2694, 0.7785, 0.269, 0.7789, 0.1428, 0.7936, 0.141, 0.7785, 0.269, 0.7673, 0.2683, 0.7674, 0.1457, 0.7789, 0.1428, 0.6102, 0.5515, 0.6013, 0.5405, 0.7453, 0.529, 0.7574, 0.5366, 0.6013, 0.5405, 0.5921, 0.5279, 0.7326, 0.5197, 0.7453, 0.529, 0.5921, 0.5279, 0.5842, 0.5154, 0.7214, 0.5101, 0.7326, 0.5197, 0.5844, 0.8165, 0.5962, 0.8122, 0.5955, 0.9425, 0.5842, 0.9497, 0.5962, 0.8122, 0.6112, 0.8097, 0.6102, 0.9385, 0.5955, 0.9425, 0.9577, 0.3911, 0.971, 0.2927, 0.9855, 0.287, 0.9715, 0.3877, 0.0, 0.9531, 0.005758, 0.9388, 0.0164, 0.9278, 0.0303, 0.9219, 0.04534, 0.9219, 0.05924, 0.9279, 0.06988, 0.9389, 0.07564, 0.9533, 0.07564, 0.9688, 0.06988, 0.9831, 0.05924, 0.9941, 0.04534, 1.0, 0.0303, 1.0, 0.0164, 0.994, 0.005758, 0.983, 3.867e-08, 0.9686, 0.5025, 0.9056, 0.5025, 0.89, 0.5085, 0.8757, 0.5196, 0.8647, 0.5341, 0.8587, 0.5498, 0.8586, 0.5643, 0.8645, 0.5754, 0.8755, 0.5814, 0.8898, 0.5814, 0.9053, 0.5754, 0.9197, 0.5643, 0.9307, 0.5498, 0.9367, 0.5341, 0.9367, 0.5196, 0.9308, 0.5085, 0.9199, 0.6269, 0.8094, 0.6411, 0.8114, 0.6405, 0.9418, 0.626, 0.9382, 0.9462, 0.4598, 0.942, 0.3914, 0.9577, 0.3911, 0.9619, 0.4595, 0.9268, 0.3885, 0.941, 0.2864, 0.9554, 0.2925, 0.942, 0.3914, 0.7136, 0.347, 0.7214, 0.5101, 0.7133, 0.5016, 0.704, 0.3492, 0.7268, 0.3431, 0.7326, 0.5197, 0.7214, 0.5101, 0.7136, 0.347, 0.7416, 0.338, 0.7453, 0.529, 0.7326, 0.5197, 0.7268, 0.3431, 0.7558, 0.3326, 0.7574, 0.5366, 0.7453, 0.529, 0.7416, 0.338, 0.7672, 0.3276, 0.7672, 0.5413, 0.7574, 0.5366, 0.7558, 0.3326, 0.7898, 5.159e-05, 0.7936, 0.141, 0.7789, 0.1428, 0.7752, 0.005702, 0.8056, 0.0, 0.8095, 0.1406, 0.7936, 0.141, 0.7898, 5.159e-05, 0.9366, 0.07397, 0.9522, 0.2087, 0.9377, 0.215, 0.9216, 0.07688, 0.7579, 0.2234, 0.7594, 0.02025, 0.7673, 0.01376, 0.7673, 0.2277, 0.7449, 0.2181, 0.7482, 0.02876, 0.7594, 0.02025, 0.7579, 0.2234, 0.7301, 0.2128, 0.7356, 0.038, 0.7482, 0.02876, 0.7449, 0.2181, 0.7158, 0.2081, 0.7233, 0.04656, 0.7356, 0.038, 0.7301, 0.2128, 0.7042, 0.2049, 0.7134, 0.05315, 0.7233, 0.04656, 0.7158, 0.2081, 0.9715, 0.3877, 0.9813, 0.3817, 0.9855, 0.4501, 0.9757, 0.4561, 0.7158, 0.2081, 0.7301, 0.2128, 0.6743, 0.2529, 0.66, 0.2482, 0.7301, 0.2128, 0.7449, 0.2181, 0.6891, 0.2582, 0.6743, 0.2529, 0.7449, 0.2181, 0.7579, 0.2234, 0.7022, 0.2635, 0.6891, 0.2582, 0.9485, 0.06843, 0.9366, 0.07397, 0.9402, 0.005541, 0.9522, 0.0, 0.9366, 0.07397, 0.9216, 0.07688, 0.9252, 0.008456, 0.9402, 0.005541, 0.9216, 0.07688, 0.9058, 0.07673, 0.9094, 0.008301, 0.9252, 0.008456, 0.9058, 0.07673, 0.8917, 0.07353, 0.8953, 0.0051, 0.9094, 0.008301, 0.7672, 0.3276, 0.7558, 0.3326, 0.7, 0.2913, 0.7114, 0.2864, 0.7558, 0.3326, 0.7416, 0.338, 0.6858, 0.2968, 0.7, 0.2913, 0.7416, 0.338, 0.7268, 0.3431, 0.6709, 0.3019, 0.6858, 0.2968, 0.7268, 0.3431, 0.7136, 0.347, 0.6577, 0.3058, 0.6709, 0.3019, 0.9144, 0.3829, 0.9268, 0.3885, 0.931, 0.457, 0.9186, 0.4513, 0.9268, 0.3885, 0.942, 0.3914, 0.9462, 0.4598, 0.931, 0.457, 0.9554, 0.2925, 0.971, 0.2927, 0.9577, 0.3911, 0.942, 0.3914, 0.6102, 0.9385, 0.6112, 0.8097, 0.6269, 0.8094, 0.626, 0.9382, 0.5755, 0.8076, 0.5778, 0.8236, 0.5661, 0.8233, 0.5618, 0.8074, 0.5737, 0.7902, 0.5755, 0.8076, 0.5618, 0.8074, 0.5589, 0.7891, 0.3924, 0.835, 0.3946, 0.8493, 0.391, 0.8355, 0.5743, 0.7698, 0.5737, 0.7902, 0.5589, 0.7891, 0.5593, 0.7694, 0.3891, 0.8211, 0.3924, 0.835, 0.391, 0.8355, 0.3852, 0.8224, 0.5764, 0.7517, 0.5743, 0.7698, 0.5593, 0.7694, 0.5646, 0.7518, 0.3856, 0.8087, 0.3891, 0.8211, 0.3852, 0.8224, 0.3787, 0.8101, 0.5787, 0.7353, 0.5764, 0.7517, 0.5646, 0.7518, 0.5683, 0.7354, 0.3799, 0.7962, 0.3856, 0.8087, 0.3787, 0.8101, 0.3715, 0.7992, 0.5814, 0.7189, 0.5787, 0.7353, 0.5683, 0.7354, 0.5728, 0.7194, 0.5793, 0.839, 0.5814, 0.8524, 0.5725, 0.853, 0.569, 0.8388, 0.9566, 0.007539, 0.9577, 0.0, 0.9669, 0.003671, 0.9617, 0.008637, 0.5778, 0.8236, 0.5793, 0.839, 0.569, 0.8388, 0.5661, 0.8233, 0.3104, 0.5495, 0.3087, 0.5445, 0.3118, 0.5407, 0.3118, 0.5521, 0.5683, 0.7354, 0.5646, 0.7518, 0.5539, 0.7517, 0.5576, 0.7348, 0.3715, 0.7992, 0.3787, 0.8101, 0.3718, 0.8129, 0.3628, 0.8055, 0.892, 0.6654, 0.8743, 0.6767, 0.8703, 0.6692, 0.8865, 0.6607, 0.569, 0.8388, 0.5725, 0.853, 0.5631, 0.8547, 0.5587, 0.8392, 0.9617, 0.008637, 0.9669, 0.003671, 0.9764, 0.005986, 0.9687, 0.009824, 0.5661, 0.8233, 0.569, 0.8388, 0.5587, 0.8392, 0.5553, 0.8223, 0.7721, 0.5335, 0.7672, 0.5229, 0.7685, 0.5176, 0.7746, 0.5346, 0.5618, 0.8074, 0.5661, 0.8233, 0.5553, 0.8223, 0.5512, 0.806, 0.5589, 0.7891, 0.5618, 0.8074, 0.5512, 0.806, 0.549, 0.788, 0.391, 0.8355, 0.3946, 0.8493, 0.3885, 0.8367, 0.3106, 0.534, 0.3166, 0.5375, 0.3173, 0.575, 0.3852, 0.8224, 0.391, 0.8355, 0.3885, 0.8367, 0.3805, 0.8248, 0.8571, 0.6839, 0.8381, 0.6919, 0.8348, 0.6783, 0.8529, 0.6744, 0.3787, 0.8101, 0.3852, 0.8224, 0.3805, 0.8248, 0.3718, 0.8129, 0.8179, 0.6773, 0.8038, 0.6715, 0.8012, 0.6586, 0.8159, 0.6631, 0.3885, 0.8367, 0.3946, 0.8493, 0.3864, 0.8384, 0.8348, 0.6783, 0.8179, 0.6773, 0.8159, 0.6631, 0.8322, 0.6651, 0.3805, 0.8248, 0.3885, 0.8367, 0.3864, 0.8384, 0.3763, 0.8279, 0.8529, 0.6744, 0.8348, 0.6783, 0.8322, 0.6651, 0.8496, 0.6643, 0.3718, 0.8129, 0.3805, 0.8248, 0.3763, 0.8279, 0.3659, 0.8173, 0.8703, 0.6692, 0.8529, 0.6744, 0.8496, 0.6643, 0.8675, 0.6602, 0.3628, 0.8055, 0.3718, 0.8129, 0.3659, 0.8173, 0.3547, 0.8096, 0.8865, 0.6607, 0.8703, 0.6692, 0.8675, 0.6602, 0.882, 0.6563, 0.354, 0.7955, 0.3628, 0.8055, 0.3547, 0.8096, 0.3435, 0.8022, 0.9687, 0.009824, 0.9764, 0.005986, 0.9844, 0.008494, 0.9747, 0.01195, 0.5553, 0.8223, 0.5587, 0.8392, 0.5476, 0.8403, 0.5443, 0.8219, 0.7746, 0.5346, 0.7685, 0.5176, 0.7709, 0.5131, 0.7785, 0.5346, 0.5512, 0.806, 0.5553, 0.8223, 0.5443, 0.8219, 0.5415, 0.805, 0.3547, 0.8096, 0.3659, 0.8173, 0.361, 0.8229, 0.3455, 0.8121, 0.882, 0.6563, 0.8675, 0.6602, 0.8646, 0.6517, 0.8787, 0.6508, 0.5476, 0.8403, 0.5553, 0.8533, 0.5438, 0.8586, 0.5332, 0.8393, 0.9747, 0.01195, 0.9844, 0.008494, 0.9904, 0.01246, 0.9795, 0.01574, 0.5443, 0.8219, 0.5476, 0.8403, 0.5332, 0.8393, 0.5309, 0.8235, 0.7785, 0.5346, 0.7709, 0.5131, 0.7749, 0.5096, 0.7829, 0.535, 0.5415, 0.805, 0.5443, 0.8219, 0.5309, 0.8235, 0.5321, 0.8043, 0.8159, 0.6631, 0.8012, 0.6586, 0.7985, 0.6443, 0.8132, 0.649, 0.3864, 0.8384, 0.3946, 0.8493, 0.3846, 0.8403, 0.8322, 0.6651, 0.8159, 0.6631, 0.8132, 0.649, 0.8297, 0.6532, 0.3763, 0.8279, 0.3864, 0.8384, 0.3846, 0.8403, 0.3731, 0.8317, 0.8496, 0.6643, 0.8322, 0.6651, 0.8297, 0.6532, 0.8471, 0.6534, 0.3659, 0.8173, 0.3763, 0.8279, 0.3731, 0.8317, 0.361, 0.8229, 0.8675, 0.6602, 0.8496, 0.6643, 0.8471, 0.6534, 0.8646, 0.6517, 0.8132, 0.649, 0.7985, 0.6443, 0.7987, 0.6339, 0.8128, 0.6372, 0.3846, 0.8403, 0.3946, 0.8493, 0.3832, 0.8426, 0.8297, 0.6532, 0.8132, 0.649, 0.8128, 0.6372, 0.8287, 0.6401, 0.3731, 0.8317, 0.3846, 0.8403, 0.3832, 0.8426, 0.3706, 0.8361, 0.8471, 0.6534, 0.8297, 0.6532, 0.8287, 0.6401, 0.8461, 0.6413, 0.361, 0.8229, 0.3731, 0.8317, 0.3706, 0.8361, 0.3568, 0.8289, 0.8646, 0.6517, 0.8471, 0.6534, 0.8461, 0.6413, 0.8633, 0.6415, 0.3455, 0.8121, 0.361, 0.8229, 0.3568, 0.8289, 0.3391, 0.8217, 0.8787, 0.6508, 0.8646, 0.6517, 0.8633, 0.6415, 0.878, 0.6417, 0.3291, 0.8096, 0.3455, 0.8121, 0.3391, 0.8217, 0.3231, 0.8195, 0.9795, 0.01574, 0.9904, 0.01246, 0.9957, 0.02058, 0.9839, 0.02363, 0.7814, 0.6409, 0.769, 0.6364, 0.7663, 0.6253, 0.7836, 0.6299, 0.7829, 0.535, 0.7749, 0.5096, 0.7832, 0.5068, 0.787, 0.5362, 0.7985, 0.6443, 0.7814, 0.6409, 0.7836, 0.6299, 0.7987, 0.6339, 0.878, 0.6417, 0.8633, 0.6415, 0.8638, 0.6299, 0.8787, 0.6312, 0.3231, 0.8195, 0.3391, 0.8217, 0.3344, 0.8319, 0.3214, 0.8308, 0.9839, 0.02363, 0.9957, 0.02058, 0.999, 0.03065, 0.9863, 0.03121, 0.7836, 0.6299, 0.7663, 0.6253, 0.7691, 0.6143, 0.7855, 0.6196, 0.787, 0.5362, 0.7832, 0.5068, 0.791, 0.5047, 0.791, 0.5359, 0.7987, 0.6339, 0.7836, 0.6299, 0.7855, 0.6196, 0.8001, 0.6235, 0.8128, 0.6372, 0.7987, 0.6339, 0.8001, 0.6235, 0.8141, 0.6264, 0.3832, 0.8426, 0.3946, 0.8493, 0.3822, 0.8452, 0.8287, 0.6401, 0.8128, 0.6372, 0.8141, 0.6264, 0.8292, 0.6263, 0.3706, 0.8361, 0.3832, 0.8426, 0.3822, 0.8452, 0.3689, 0.8411, 0.8461, 0.6413, 0.8287, 0.6401, 0.8292, 0.6263, 0.8465, 0.6282, 0.3568, 0.8289, 0.3706, 0.8361, 0.3689, 0.8411, 0.3534, 0.8366, 0.8633, 0.6415, 0.8461, 0.6413, 0.8465, 0.6282, 0.8638, 0.6299, 0.3391, 0.8217, 0.3568, 0.8289, 0.3534, 0.8366, 0.3344, 0.8319, 0.8292, 0.6263, 0.8141, 0.6264, 0.8148, 0.6092, 0.8314, 0.6121, 0.3689, 0.8411, 0.3822, 0.8452, 0.3817, 0.8479, 0.3679, 0.8465, 0.8465, 0.6282, 0.8292, 0.6263, 0.8314, 0.6121, 0.8488, 0.6155, 0.3534, 0.8366, 0.3689, 0.8411, 0.3679, 0.8465, 0.3517, 0.8452, 0.8638, 0.6299, 0.8465, 0.6282, 0.8488, 0.6155, 0.8656, 0.6185, 0.3344, 0.8319, 0.3534, 0.8366, 0.3517, 0.8452, 0.3338, 0.8434, 0.8787, 0.6312, 0.8638, 0.6299, 0.8656, 0.6185, 0.8801, 0.6216, 0.3214, 0.8308, 0.3344, 0.8319, 0.3338, 0.8434, 0.3201, 0.8431, 0.9863, 0.03121, 0.999, 0.03065, 1.0, 0.04037, 0.9872, 0.03877, 0.7855, 0.6196, 0.7691, 0.6143, 0.7719, 0.6022, 0.7885, 0.6054, 0.9539, 0.02993, 0.9863, 0.03121, 0.9872, 0.03877, 0.9536, 0.03422, 0.8001, 0.6235, 0.7855, 0.6196, 0.7885, 0.6054, 0.8007, 0.6072, 0.8141, 0.6264, 0.8001, 0.6235, 0.8007, 0.6072, 0.8148, 0.6092, 0.3822, 0.8452, 0.3946, 0.8493, 0.3817, 0.8479, 0.9872, 0.03877, 1.0, 0.04037, 0.9996, 0.05015, 0.9868, 0.0465, 0.7885, 0.6054, 0.7719, 0.6022, 0.779, 0.591, 0.7908, 0.5917, 0.9536, 0.03422, 0.9872, 0.03877, 0.9868, 0.0465, 0.9533, 0.03883, 0.8007, 0.6072, 0.7885, 0.6054, 0.7908, 0.5917, 0.8032, 0.5927, 0.8148, 0.6092, 0.8007, 0.6072, 0.8032, 0.5927, 0.8184, 0.5951, 0.3817, 0.8479, 0.3946, 0.8493, 0.3818, 0.8507, 0.8314, 0.6121, 0.8148, 0.6092, 0.8184, 0.5951, 0.8354, 0.5992, 0.3679, 0.8465, 0.3817, 0.8479, 0.3818, 0.8507, 0.3678, 0.8522, 0.8488, 0.6155, 0.8314, 0.6121, 0.8354, 0.5992, 0.8524, 0.6029, 0.3517, 0.8452, 0.3679, 0.8465, 0.3678, 0.8522, 0.3519, 0.8537, 0.8656, 0.6185, 0.8488, 0.6155, 0.8524, 0.6029, 0.8685, 0.6072, 0.3338, 0.8434, 0.3517, 0.8452, 0.3519, 0.8537, 0.336, 0.8551, 0.8801, 0.6216, 0.8656, 0.6185, 0.8685, 0.6072, 0.8823, 0.6122, 0.3201, 0.8431, 0.3338, 0.8434, 0.336, 0.8551, 0.3247, 0.8558, 0.3678, 0.8522, 0.3818, 0.8507, 0.3823, 0.8535, 0.3687, 0.8576, 0.8524, 0.6029, 0.8354, 0.5992, 0.8403, 0.5868, 0.8566, 0.5911, 0.3519, 0.8537, 0.3678, 0.8522, 0.3687, 0.8576, 0.3534, 0.862, 0.8685, 0.6072, 0.8524, 0.6029, 0.8566, 0.5911, 0.8719, 0.5967, 0.336, 0.8551, 0.3519, 0.8537, 0.3534, 0.862, 0.339, 0.8657, 0.8823, 0.6122, 0.8685, 0.6072, 0.8719, 0.5967, 0.885, 0.6036, 0.3247, 0.8558, 0.336, 0.8551, 0.339, 0.8657, 0.3274, 0.8679, 0.9868, 0.0465, 0.9996, 0.05015, 0.9981, 0.05955, 0.9856, 0.05384, 0.3139, 0.8564, 0.3247, 0.8558, 0.3274, 0.8679, 0.315, 0.8699, 0.9533, 0.03883, 0.9868, 0.0465, 0.9856, 0.05384, 0.9529, 0.04385, 0.8032, 0.5927, 0.7908, 0.5917, 0.7936, 0.5786, 0.8078, 0.5796, 0.8184, 0.5951, 0.8032, 0.5927, 0.8078, 0.5796, 0.8238, 0.5829, 0.3818, 0.8507, 0.3946, 0.8493, 0.3823, 0.8535, 0.8354, 0.5992, 0.8184, 0.5951, 0.8238, 0.5829, 0.8403, 0.5868, 0.315, 0.8699, 0.3274, 0.8679, 0.3312, 0.8796, 0.3183, 0.8838, 0.9529, 0.04385, 0.9856, 0.05384, 0.9835, 0.06027, 0.9525, 0.04908, 0.8078, 0.5796, 0.7936, 0.5786, 0.7973, 0.5655, 0.8125, 0.5668, 0.8238, 0.5829, 0.8078, 0.5796, 0.8125, 0.5668, 0.8295, 0.5711, 0.3823, 0.8535, 0.3946, 0.8493, 0.3834, 0.8561, 0.8403, 0.5868, 0.8238, 0.5829, 0.8295, 0.5711, 0.8457, 0.5751, 0.3687, 0.8576, 0.3823, 0.8535, 0.3834, 0.8561, 0.3706, 0.8629, 0.8566, 0.5911, 0.8403, 0.5868, 0.8457, 0.5751, 0.8613, 0.5802, 0.3534, 0.862, 0.3687, 0.8576, 0.3706, 0.8629, 0.3561, 0.8701, 0.8719, 0.5967, 0.8566, 0.5911, 0.8613, 0.5802, 0.876, 0.5875, 0.339, 0.8657, 0.3534, 0.862, 0.3561, 0.8701, 0.3431, 0.8755, 0.885, 0.6036, 0.8719, 0.5967, 0.876, 0.5875, 0.8882, 0.5959, 0.3274, 0.8679, 0.339, 0.8657, 0.3431, 0.8755, 0.3312, 0.8796, 0.9856, 0.05384, 0.9981, 0.05955, 0.995, 0.06824, 0.9835, 0.06027, 0.8613, 0.5802, 0.8457, 0.5751, 0.8517, 0.565, 0.8672, 0.5707, 0.3561, 0.8701, 0.3706, 0.8629, 0.3738, 0.868, 0.3603, 0.878, 0.876, 0.5875, 0.8613, 0.5802, 0.8672, 0.5707, 0.8812, 0.5792, 0.3431, 0.8755, 0.3561, 0.8701, 0.3603, 0.878, 0.3484, 0.8848, 0.8882, 0.5959, 0.876, 0.5875, 0.8812, 0.5792, 0.892, 0.5892, 0.3312, 0.8796, 0.3431, 0.8755, 0.3484, 0.8848, 0.3366, 0.8911, 0.9835, 0.06027, 0.995, 0.06824, 0.9904, 0.07645, 0.9801, 0.06624, 0.3183, 0.8838, 0.3312, 0.8796, 0.3366, 0.8911, 0.3231, 0.8987, 0.9525, 0.04908, 0.9835, 0.06027, 0.9801, 0.06624, 0.9524, 0.05203, 0.8125, 0.5668, 0.7973, 0.5655, 0.8013, 0.5517, 0.8172, 0.5515, 0.8295, 0.5711, 0.8125, 0.5668, 0.8172, 0.5515, 0.8351, 0.5578, 0.3834, 0.8561, 0.3946, 0.8493, 0.3849, 0.8584, 0.8457, 0.5751, 0.8295, 0.5711, 0.8351, 0.5578, 0.8517, 0.565, 0.3706, 0.8629, 0.3834, 0.8561, 0.3849, 0.8584, 0.3738, 0.868, 0.9524, 0.05203, 0.9801, 0.06624, 0.9752, 0.07251, 0.9522, 0.05923, 0.1466, 0.8545, 0.1486, 0.8351, 0.1608, 0.8341, 0.1611, 0.8533, 0.1506, 0.874, 0.1466, 0.8545, 0.1611, 0.8533, 0.1634, 0.8727, 0.3849, 0.8584, 0.3946, 0.8493, 0.3868, 0.8604, 0.1562, 0.8914, 0.1506, 0.874, 0.1634, 0.8727, 0.1669, 0.8902, 0.3738, 0.868, 0.3849, 0.8584, 0.3868, 0.8604, 0.3779, 0.8723, 0.1599, 0.9083, 0.1562, 0.8914, 0.1669, 0.8902, 0.1699, 0.9071, 0.3603, 0.878, 0.3738, 0.868, 0.3779, 0.8723, 0.3664, 0.8856, 0.8812, 0.5792, 0.8672, 0.5707, 0.8735, 0.5638, 0.887, 0.5727, 0.3484, 0.8848, 0.3603, 0.878, 0.3664, 0.8856, 0.3555, 0.8931, 0.9904, 0.07645, 1.0, 0.08381, 0.9931, 0.09238, 0.9846, 0.08398, 0.3366, 0.8911, 0.3484, 0.8848, 0.3555, 0.8931, 0.3449, 0.901, 0.9801, 0.06624, 0.9904, 0.07645, 0.9846, 0.08398, 0.9752, 0.07251, 0.3231, 0.8987, 0.3366, 0.8911, 0.3449, 0.901, 0.3331, 0.91, 0.3664, 0.8856, 0.3779, 0.8723, 0.3824, 0.8753, 0.3738, 0.8912, 0.1747, 0.922, 0.1699, 0.9071, 0.1814, 0.9064, 0.1846, 0.9219, 0.8822, 0.5414, 0.8675, 0.5358, 0.8668, 0.5275, 0.8818, 0.532, 0.9846, 0.08398, 0.9931, 0.09238, 0.9845, 0.1002, 0.9775, 0.09044, 0.3449, 0.901, 0.3555, 0.8931, 0.3639, 0.8997, 0.3543, 0.9093, 0.9752, 0.07251, 0.9846, 0.08398, 0.9775, 0.09044, 0.9696, 0.078, 0.1608, 0.8341, 0.1655, 0.8187, 0.1761, 0.8167, 0.1738, 0.8337, 0.9522, 0.05923, 0.9752, 0.07251, 0.9696, 0.078, 0.9522, 0.06285, 0.1611, 0.8533, 0.1608, 0.8341, 0.1738, 0.8337, 0.1758, 0.8528, 0.1634, 0.8727, 0.1611, 0.8533, 0.1758, 0.8528, 0.1769, 0.8713, 0.3868, 0.8604, 0.3946, 0.8493, 0.3891, 0.862, 0.1669, 0.8902, 0.1634, 0.8727, 0.1769, 0.8713, 0.1789, 0.8893, 0.3779, 0.8723, 0.3868, 0.8604, 0.3891, 0.862, 0.3824, 0.8753, 0.1699, 0.9071, 0.1669, 0.8902, 0.1789, 0.8893, 0.1814, 0.9064, 0.1758, 0.8528, 0.1738, 0.8337, 0.1884, 0.8321, 0.1894, 0.8523, 0.1769, 0.8713, 0.1758, 0.8528, 0.1894, 0.8523, 0.1909, 0.8705, 0.3891, 0.862, 0.3946, 0.8493, 0.3915, 0.8631, 0.1789, 0.8893, 0.1769, 0.8713, 0.1909, 0.8705, 0.1918, 0.8886, 0.3824, 0.8753, 0.3891, 0.862, 0.3915, 0.8631, 0.387, 0.8771, 0.1814, 0.9064, 0.1789, 0.8893, 0.1918, 0.8886, 0.1931, 0.9064, 0.3738, 0.8912, 0.3824, 0.8753, 0.387, 0.8771, 0.3815, 0.894, 0.1846, 0.9219, 0.1814, 0.9064, 0.1931, 0.9064, 0.1953, 0.9223, 0.8818, 0.532, 0.8668, 0.5275, 0.8677, 0.5191, 0.8813, 0.5218, 0.9775, 0.09044, 0.9845, 0.1002, 0.9749, 0.1069, 0.9692, 0.09554, 0.3543, 0.9093, 0.3639, 0.8997, 0.3734, 0.9046, 0.3657, 0.9171, 0.9696, 0.078, 0.9775, 0.09044, 0.9692, 0.09554, 0.9626, 0.08265, 0.1738, 0.8337, 0.1761, 0.8167, 0.1884, 0.8139, 0.1884, 0.8321, 0.1449, 0.8, 0.1449, 0.8292, 0.1386, 0.8264, 0.1416, 0.8034, 0.1953, 0.9223, 0.1931, 0.9064, 0.2064, 0.9055, 0.2066, 0.9228, 0.8813, 0.5218, 0.8677, 0.5191, 0.8696, 0.5104, 0.8822, 0.5105, 0.9692, 0.09554, 0.9749, 0.1069, 0.9642, 0.1112, 0.9606, 0.09933, 0.3657, 0.9171, 0.3734, 0.9046, 0.384, 0.9068, 0.3789, 0.919, 0.9626, 0.08265, 0.9692, 0.09554, 0.9606, 0.09933, 0.9561, 0.08575, 0.1884, 0.8321, 0.1884, 0.8139, 0.2028, 0.8139, 0.2032, 0.8304, 0.1416, 0.8034, 0.1386, 0.8264, 0.1332, 0.8224, 0.1377, 0.8079, 0.1894, 0.8523, 0.1884, 0.8321, 0.2032, 0.8304, 0.2038, 0.8514, 0.1909, 0.8705, 0.1894, 0.8523, 0.2038, 0.8514, 0.2049, 0.8703, 0.3915, 0.8631, 0.3946, 0.8493, 0.3942, 0.8637, 0.1918, 0.8886, 0.1909, 0.8705, 0.2049, 0.8703, 0.206, 0.8879, 0.387, 0.8771, 0.3915, 0.8631, 0.3942, 0.8637, 0.3918, 0.878, 0.1931, 0.9064, 0.1918, 0.8886, 0.206, 0.8879, 0.2064, 0.9055, 0.3815, 0.894, 0.387, 0.8771, 0.3918, 0.878, 0.3896, 0.8946, 0.2049, 0.8703, 0.2038, 0.8514, 0.2185, 0.8508, 0.2184, 0.8696, 0.3942, 0.8637, 0.3946, 0.8493, 0.3959, 0.8653, 0.206, 0.8879, 0.2049, 0.8703, 0.2184, 0.8696, 0.2185, 0.8875, 0.3918, 0.878, 0.3942, 0.8637, 0.3959, 0.8653, 0.3959, 0.8781, 0.2064, 0.9055, 0.206, 0.8879, 0.2185, 0.8875, 0.2182, 0.9051, 0.3896, 0.8946, 0.3918, 0.878, 0.3959, 0.8781, 0.3958, 0.8931, 0.2066, 0.9228, 0.2064, 0.9055, 0.2182, 0.9051, 0.2178, 0.9228, 0.3308, 0.6217, 0.3306, 0.6389, 0.3247, 0.6368, 0.3232, 0.6196, 0.2072, 0.9352, 0.2066, 0.9228, 0.2178, 0.9228, 0.2157, 0.9362, 0.3308, 0.6044, 0.3308, 0.6217, 0.3232, 0.6196, 0.3209, 0.6033, 0.9561, 0.08575, 0.9606, 0.09933, 0.9522, 0.1011, 0.9524, 0.08708, 0.2032, 0.8304, 0.2028, 0.8139, 0.2138, 0.8165, 0.2168, 0.8313, 0.1377, 0.8079, 0.1332, 0.8224, 0.1303, 0.8198, 0.1346, 0.8122, 0.2038, 0.8514, 0.2032, 0.8304, 0.2168, 0.8313, 0.2185, 0.8508, 0.4406, 0.2673, 0.4195, 0.2558, 0.547, 0.2286, 0.5619, 0.2419, 0.09585, 0.9443, 0.08164, 0.9526, 0.07577, 0.8813, 0.08833, 0.8721, 0.1104, 0.8182, 0.103, 0.8685, 0.08833, 0.8721, 0.09559, 0.8208, 0.4195, 0.2558, 0.3959, 0.2453, 0.5334, 0.2163, 0.547, 0.2286, 0.5015, 0.1, 0.4826, 0.03705, 0.4934, 0.03085, 0.5133, 0.0984, 0.4573, 0.2771, 0.4406, 0.2673, 0.5619, 0.2419, 0.5759, 0.2543, 0.5178, 0.3636, 0.5295, 0.3528, 0.5163, 0.4648, 0.4995, 0.4654, 0.5133, 0.0984, 0.4934, 0.03085, 0.509, 0.02279, 0.5305, 0.09684, 0.4702, 0.2864, 0.4573, 0.2771, 0.5759, 0.2543, 0.5869, 0.2639, 0.5295, 0.3528, 0.5443, 0.3401, 0.5362, 0.466, 0.5163, 0.4648, 0.5305, 0.09684, 0.509, 0.02279, 0.5272, 0.01409, 0.5505, 0.0956, 0.9597, 0.7128, 0.9733, 0.7128, 0.9733, 0.8131, 0.9593, 0.8131, 0.5443, 0.3401, 0.5599, 0.3275, 0.556, 0.4686, 0.5362, 0.466, 0.5505, 0.0956, 0.5272, 0.01409, 0.545, 0.006092, 0.5703, 0.09486, 0.9437, 0.7132, 0.9597, 0.7128, 0.9593, 0.8131, 0.9442, 0.8124, 0.5599, 0.3275, 0.5739, 0.3169, 0.5729, 0.4724, 0.556, 0.4686, 0.5703, 0.09486, 0.545, 0.006092, 0.5599, 0.0, 0.5869, 0.09473, 0.9297, 0.7126, 0.9437, 0.7132, 0.9442, 0.8124, 0.9304, 0.8109, 0.5739, 0.3169, 0.5842, 0.31, 0.5842, 0.4767, 0.5729, 0.4724, 0.9527, 0.1889, 0.9522, 0.1112, 0.9658, 0.1169, 0.9656, 0.1977, 0.9188, 0.7082, 0.9297, 0.7126, 0.9304, 0.8109, 0.92, 0.809, 0.9304, 0.8109, 0.9442, 0.8124, 0.9442, 0.9341, 0.9299, 0.9288, 0.9656, 0.1977, 0.9658, 0.1169, 0.9807, 0.1193, 0.9804, 0.2011, 0.4478, 0.2946, 0.4599, 0.2864, 0.5739, 0.3169, 0.5599, 0.3275, 0.9442, 0.8124, 0.9593, 0.8131, 0.9588, 0.9333, 0.9442, 0.9341, 0.9804, 0.2011, 0.9807, 0.1193, 0.9946, 0.118, 0.9946, 0.1984, 0.4316, 0.3042, 0.4478, 0.2946, 0.5599, 0.3275, 0.5443, 0.3401, 0.9593, 0.8131, 0.9733, 0.8131, 0.9715, 0.9267, 0.9588, 0.9333, 0.5842, 0.4767, 0.5514, 0.572, 0.5413, 0.5634, 0.5729, 0.4724, 0.4096, 0.3121, 0.4316, 0.3042, 0.5443, 0.3401, 0.5295, 0.3528, 0.5869, 0.2639, 0.5759, 0.2543, 0.5703, 0.09486, 0.5869, 0.09473, 0.5729, 0.4724, 0.5413, 0.5634, 0.5262, 0.5534, 0.556, 0.4686, 0.3959, 0.3211, 0.4096, 0.3121, 0.5295, 0.3528, 0.5178, 0.3636, 0.5759, 0.2543, 0.5619, 0.2419, 0.5505, 0.0956, 0.5703, 0.09486, 0.556, 0.4686, 0.5262, 0.5534, 0.509, 0.5432, 0.5362, 0.466, 0.5518, 0.7176, 0.5392, 0.7115, 0.5309, 0.5846, 0.5443, 0.5872, 0.5619, 0.2419, 0.547, 0.2286, 0.5305, 0.09684, 0.5505, 0.0956, 0.5362, 0.466, 0.509, 0.5432, 0.4915, 0.5353, 0.5163, 0.4648, 0.5654, 0.7189, 0.5518, 0.7176, 0.5443, 0.5872, 0.559, 0.5857, 0.547, 0.2286, 0.5334, 0.2163, 0.5133, 0.0984, 0.5305, 0.09684, 0.5163, 0.4648, 0.4915, 0.5353, 0.4763, 0.5305, 0.4995, 0.4654, 0.1109, 0.9435, 0.103, 0.8685, 0.1175, 0.871, 0.1246, 0.9503, 0.5334, 0.2163, 0.5231, 0.207, 0.5015, 0.1, 0.5133, 0.0984, 0.4995, 0.4654, 0.4763, 0.5305, 0.4662, 0.5291, 0.4883, 0.4675, 0.103, 0.8685, 0.1104, 0.8182, 0.1246, 0.8193, 0.1175, 0.871, 0.5728, 0.5804, 0.5773, 0.7154, 0.5654, 0.7189, 0.559, 0.5857, 0.04732, 0.8182, 0.05901, 0.8223, 0.06455, 0.8295, 0.0748, 0.8549, 0.07577, 0.8786, 0.0691, 0.8973, 0.05828, 0.9125, 0.04382, 0.9219, 0.02777, 0.9219, 0.01444, 0.9135, 0.004592, 0.9, 0.0, 0.8846, 0.001187, 0.8659, 0.007078, 0.8442, 0.01972, 0.8299, 0.03334, 0.8207, 0.1109, 0.9435, 0.09585, 0.9443, 0.08833, 0.8721, 0.103, 0.8685, 0.4242, 0.9219, 0.4108, 0.916, 0.4007, 0.9033, 0.3959, 0.8858, 0.396, 0.8663, 0.4007, 0.8475, 0.4108, 0.8323, 0.4242, 0.8232, 0.4387, 0.8215, 0.4521, 0.8274, 0.4624, 0.84, 0.4679, 0.8575, 0.4679, 0.8771, 0.4624, 0.8959, 0.4521, 0.911, 0.4387, 0.9202, 0.5836, 0.7108, 0.5773, 0.7154, 0.5728, 0.5804, 0.5836, 0.572, 0.8334, 0.7082, 0.8166, 0.7077, 0.8129, 0.6982, 0.8302, 0.6988, 0.8431, 0.5252, 0.8571, 0.5166, 0.8559, 0.5284, 0.8468, 0.5335, 0.3106, 0.534, 0.3116, 0.5136, 0.3173, 0.5184, 0.3166, 0.5375, 0.8141, 0.6872, 0.8313, 0.6876, 0.8302, 0.6988, 0.8129, 0.6982, 0.8179, 0.6773, 0.8348, 0.6783, 0.8313, 0.6876, 0.8141, 0.6872, 0.5869, 0.2847, 0.5872, 0.2676, 0.5981, 0.2635, 0.5981, 0.2811, 0.8427, 0.512, 0.8571, 0.5047, 0.8571, 0.5166, 0.8431, 0.5252, 0.2911, 0.837, 0.2888, 0.8215, 0.3003, 0.8139, 0.3003, 0.8306, 0.8273, 0.5414, 0.8134, 0.533, 0.8273, 0.5047, 0.8302, 0.6988, 0.8313, 0.6876, 0.8662, 0.7021, 0.8334, 0.7082, 0.8302, 0.6988, 0.8662, 0.7021, 0.9478, 0.6396, 0.9593, 0.6345, 0.967, 0.7008, 0.9555, 0.7059, 0.6623, 0.9471, 0.6516, 0.9428, 0.6518, 0.8095, 0.6621, 0.8162, 0.1466, 0.5883, 0.1565, 0.5767, 0.2877, 0.5924, 0.2752, 0.6018, 0.1565, 0.5767, 0.1652, 0.564, 0.299, 0.5823, 0.2877, 0.5924, 0.1652, 0.564, 0.1712, 0.552, 0.3074, 0.5731, 0.299, 0.5823, 0.8347, 0.0, 0.8469, 3.122e-06, 0.8471, 0.128, 0.8348, 0.1249, 0.8469, 3.122e-06, 0.8619, 0.0004573, 0.8622, 0.1304, 0.8471, 0.128, 0.8619, 0.0004573, 0.8777, 0.001293, 0.8779, 0.1316, 0.8622, 0.1304, 0.8777, 0.001293, 0.8917, 0.002384, 0.8917, 0.1315, 0.8779, 0.1316, 0.8123, 0.8085, 0.7965, 0.8095, 0.8311, 0.7107, 0.8465, 0.7082, 0.6095, 0.8094, 0.5994, 0.7988, 0.733, 0.7829, 0.7456, 0.7916, 0.5994, 0.7988, 0.5905, 0.7859, 0.7215, 0.7725, 0.733, 0.7829, 0.5905, 0.7859, 0.5842, 0.7729, 0.7128, 0.7619, 0.7215, 0.7725, 0.7189, 0.943, 0.7073, 0.9472, 0.707, 0.8162, 0.7189, 0.8094, 0.7073, 0.9472, 0.6924, 0.9495, 0.692, 0.8198, 0.707, 0.8162, 0.2436, 0.7508, 0.2544, 0.6132, 0.2635, 0.6091, 0.2538, 0.7532, 0.7857, 0.8751, 0.7739, 0.866, 0.7672, 0.8535, 0.7663, 0.8396, 0.7716, 0.8264, 0.7822, 0.8158, 0.7965, 0.8095, 0.8123, 0.8085, 0.8272, 0.8128, 0.8389, 0.822, 0.8457, 0.8344, 0.8465, 0.8483, 0.8412, 0.8616, 0.8306, 0.8722, 0.8163, 0.8784, 0.8006, 0.8795, 0.8452, 0.9108, 0.8452, 0.9263, 0.8392, 0.9407, 0.8281, 0.9516, 0.8136, 0.9576, 0.7979, 0.9575, 0.7834, 0.9516, 0.7723, 0.9406, 0.7663, 0.9262, 0.7663, 0.9107, 0.7723, 0.8964, 0.7834, 0.8854, 0.7979, 0.8795, 0.8136, 0.8795, 0.8281, 0.8854, 0.8392, 0.8964, 0.6766, 0.9495, 0.6623, 0.9471, 0.6621, 0.8162, 0.6762, 0.8198, 0.9407, 0.7082, 0.933, 0.6419, 0.9478, 0.6396, 0.9555, 0.7059, 0.9172, 0.641, 0.9374, 0.5446, 0.9522, 0.5478, 0.933, 0.6419, 0.9028, 0.637, 0.925, 0.5358, 0.9374, 0.5446, 0.9172, 0.641, 0.7141, 0.6096, 0.7215, 0.7725, 0.7128, 0.7619, 0.7029, 0.6125, 0.7281, 0.6052, 0.733, 0.7829, 0.7215, 0.7725, 0.7141, 0.6096, 0.743, 0.5999, 0.7456, 0.7916, 0.733, 0.7829, 0.7281, 0.6052, 0.7564, 0.5946, 0.7573, 0.7973, 0.7456, 0.7916, 0.743, 0.5999, 0.7663, 0.59, 0.7663, 0.799, 0.7573, 0.7973, 0.7564, 0.5946, 0.837, 0.2646, 0.8622, 0.1304, 0.8779, 0.1316, 0.8527, 0.2654, 0.8868, 0.3615, 0.9012, 0.4953, 0.886, 0.4974, 0.871, 0.3611, 0.9012, 0.3587, 0.9144, 0.4874, 0.9012, 0.4953, 0.8868, 0.3615, 0.2964, 0.7671, 0.299, 0.5823, 0.3074, 0.5731, 0.3074, 0.7717, 0.2823, 0.762, 0.2877, 0.5924, 0.299, 0.5823, 0.2964, 0.7671, 0.2673, 0.7571, 0.2752, 0.6018, 0.2877, 0.5924, 0.2823, 0.762, 0.2538, 0.7532, 0.2635, 0.6091, 0.2752, 0.6018, 0.2673, 0.7571, 0.2538, 0.7532, 0.2673, 0.7571, 0.2166, 0.7994, 0.203, 0.7954, 0.2673, 0.7571, 0.2823, 0.762, 0.2315, 0.8043, 0.2166, 0.7994, 0.2823, 0.762, 0.2964, 0.7671, 0.2456, 0.8094, 0.2315, 0.8043, 0.2964, 0.7671, 0.3074, 0.7717, 0.2567, 0.8139, 0.2456, 0.8094, 0.9012, 0.3587, 0.8868, 0.3615, 0.9, 0.296, 0.9144, 0.2932, 0.8868, 0.3615, 0.871, 0.3611, 0.8842, 0.2956, 0.9, 0.296, 0.871, 0.3611, 0.8563, 0.3577, 0.8694, 0.2923, 0.8842, 0.2956, 0.8563, 0.3577, 0.8448, 0.3518, 0.8579, 0.2864, 0.8694, 0.2923, 0.7564, 0.5946, 0.743, 0.5999, 0.6914, 0.5568, 0.7048, 0.5515, 0.743, 0.5999, 0.7281, 0.6052, 0.6765, 0.5621, 0.6914, 0.5568, 0.7281, 0.6052, 0.7141, 0.6096, 0.6624, 0.5665, 0.6765, 0.5621, 0.892, 0.6306, 0.9028, 0.637, 0.9105, 0.7033, 0.8997, 0.6969, 0.9028, 0.637, 0.9172, 0.641, 0.9249, 0.7073, 0.9105, 0.7033, 0.9172, 0.641, 0.933, 0.6419, 0.9407, 0.7082, 0.9249, 0.7073, 0.9522, 0.5478, 0.967, 0.545, 0.9478, 0.6396, 0.933, 0.6419, 0.692, 0.8198, 0.6924, 0.9495, 0.6766, 0.9495, 0.6762, 0.8198, 0.05596, 0.6353, 0.04233, 0.6332, 0.08737, 0.5855, 0.101, 0.5876, 0.7345, 0.8094, 0.7493, 0.8098, 0.7496, 0.8969, 0.7355, 0.891, 0.7493, 0.8098, 0.7609, 0.8131, 0.7609, 0.9077, 0.7496, 0.8969, 0.09728, 0.8016, 0.101, 0.8166, 0.01578, 0.8182, 0.02424, 0.8077, 0.3959, 0.7833, 0.3842, 0.7903, 0.3627, 0.6756, 0.3725, 0.6808, 0.3842, 0.7903, 0.3693, 0.7945, 0.3489, 0.6712, 0.3627, 0.6756, 0.3693, 0.7945, 0.3536, 0.7955, 0.3334, 0.6683, 0.3489, 0.6712, 0.3536, 0.7955, 0.3395, 0.793, 0.3185, 0.6672, 0.3334, 0.6683, 0.1432, 0.7006, 0.1276, 0.6983, 0.1286, 0.5768, 0.1432, 0.576, 0.1276, 0.6983, 0.1127, 0.6987, 0.1147, 0.5832, 0.1286, 0.5768, 0.1127, 0.6987, 0.101, 0.7017, 0.1036, 0.5942, 0.1147, 0.5832, 0.5309, 0.5973, 0.5302, 0.6128, 0.4567, 0.5967, 0.4461, 0.5868, 0.5302, 0.6128, 0.526, 0.6273, 0.4627, 0.6068, 0.4567, 0.5967, 0.1449, 0.7911, 0.131, 0.7927, 0.1347, 0.7118, 0.1449, 0.7017, 0.131, 0.7927, 0.1156, 0.7959, 0.121, 0.7192, 0.1347, 0.7118, 0.05596, 0.6353, 0.06104, 0.7836, 0.04873, 0.789, 0.04233, 0.6332, 0.3927, 0.9658, 0.3867, 0.9802, 0.3756, 0.9912, 0.3612, 0.9971, 0.3455, 0.9971, 0.331, 0.9912, 0.3199, 0.9802, 0.3139, 0.9658, 0.3139, 0.9503, 0.3199, 0.936, 0.331, 0.925, 0.3455, 0.919, 0.3611, 0.919, 0.3756, 0.925, 0.3867, 0.936, 0.3927, 0.9503, 0.7189, 0.812, 0.7345, 0.8094, 0.7355, 0.891, 0.7209, 0.8908, 0.9069, 0.8899, 0.8914, 0.8237, 0.9033, 0.8186, 0.9188, 0.8848, 0.8764, 0.8259, 0.9049, 0.7232, 0.9188, 0.7221, 0.8914, 0.8237, 0.8606, 0.825, 0.8915, 0.7183, 0.9049, 0.7232, 0.8764, 0.8259, 0.8465, 0.821, 0.8804, 0.7082, 0.8915, 0.7183, 0.8606, 0.825, 0.4655, 0.7632, 0.4461, 0.5868, 0.4567, 0.5967, 0.4769, 0.7595, 0.4514, 0.7685, 0.4327, 0.5786, 0.4461, 0.5868, 0.4655, 0.7632, 0.4369, 0.7745, 0.4185, 0.5734, 0.4327, 0.5786, 0.4514, 0.7685, 0.4241, 0.7805, 0.4055, 0.572, 0.4185, 0.5734, 0.4369, 0.7745, 0.415, 0.7854, 0.3959, 0.5746, 0.4055, 0.572, 0.4241, 0.7805, 0.3959, 0.5464, 0.3489, 0.6712, 0.3334, 0.6683, 0.3812, 0.5407, 0.8098, 0.3607, 0.8327, 0.5008, 0.8186, 0.5047, 0.7941, 0.3604, 0.824, 0.3578, 0.8448, 0.4915, 0.8327, 0.5008, 0.8098, 0.3607, 0.01205, 0.6269, 0.02424, 0.8077, 0.01578, 0.8182, 0.0, 0.6237, 0.02691, 0.6302, 0.03581, 0.7974, 0.02424, 0.8077, 0.01205, 0.6269, 0.04233, 0.6332, 0.04873, 0.789, 0.03581, 0.7974, 0.02691, 0.6302, 0.04233, 0.6332, 0.02691, 0.6302, 0.07195, 0.5825, 0.08737, 0.5855, 0.02691, 0.6302, 0.01205, 0.6269, 0.05708, 0.5792, 0.07195, 0.5825, 0.01205, 0.6269, 0.0, 0.6237, 0.04503, 0.576, 0.05708, 0.5792, 0.824, 0.3578, 0.8098, 0.3607, 0.8306, 0.2959, 0.8448, 0.2931, 0.8098, 0.3607, 0.7941, 0.3604, 0.8149, 0.2956, 0.8306, 0.2959, 0.7941, 0.3604, 0.7791, 0.357, 0.7999, 0.2922, 0.8149, 0.2956, 0.7791, 0.357, 0.7672, 0.3511, 0.788, 0.2864, 0.7999, 0.2922, 0.4241, 0.7805, 0.4369, 0.7745, 0.4909, 0.8155, 0.4781, 0.8215, 0.4369, 0.7745, 0.4514, 0.7685, 0.5054, 0.8095, 0.4909, 0.8155, 0.4514, 0.7685, 0.4655, 0.7632, 0.5194, 0.8042, 0.5054, 0.8095, 0.4655, 0.7632, 0.4769, 0.7595, 0.5309, 0.8005, 0.5194, 0.8042, 0.8465, 0.821, 0.8606, 0.825, 0.8761, 0.8912, 0.8619, 0.8872, 0.8606, 0.825, 0.8764, 0.8259, 0.8919, 0.8921, 0.8761, 0.8912, 0.8764, 0.8259, 0.8914, 0.8237, 0.9069, 0.8899, 0.8919, 0.8921, 0.07087, 0.7822, 0.06104, 0.7836, 0.05596, 0.6353, 0.06571, 0.6362, 0.121, 0.7192, 0.1156, 0.7959, 0.101, 0.8, 0.1058, 0.7228])
me_cylinder_002.materials.append(mat_material_001)
me_cylinder_002.use_remesh_preserve_volume = False
me_cylinder_002.use_remesh_preserve_attributes = False
me_cylinder_002.use_mirror_vertex_groups = False
me_cylinder_002.update()

# ---- objects
ob_cylinder_002 = bpy.data.objects.new('Cylinder.002', me_cylinder_002)

# ---- transforms, parenting, visibility, modifiers, constraints
ob_cylinder_002.location = (-0.1162, 0.0, 0.0)
ob_cylinder_002.scale = (0.242, 0.242, 0.242)
ob_cylinder_002.lineart.crease_threshold = 0.0
_m = ob_cylinder_002.modifiers.new('Mirror', 'MIRROR')
_m.use_axis = (False, True, False)
_m = ob_cylinder_002.modifiers.new('Auto Smooth', 'NODES')
_m.node_group = ng_auto_smooth
_gi = [s.identifier for s in ng_auto_smooth.interface.items_tree if s.item_type == 'SOCKET' and s.in_out == 'INPUT']
_m[_gi[1]] = 0.5236  # Angle

# ---- collection membership
col_collection_1.objects.link(ob_cylinder_002)

# ---- scene / render settings (as saved in the file)
scene.frame_start = 1; scene.frame_end = 250; scene.frame_set(1)
scene.render.engine = 'BLENDER_EEVEE_NEXT'
scene.render.resolution_percentage = 50
scene.render.dither_intensity = 0.0
scene.cycles.use_denoising = False
scene.cycles.samples = 128
scene.cycles.sampling_pattern = 'TABULATED_SOBOL'
scene.cycles.light_sampling_threshold = 0.0
scene.cycles.use_adaptive_sampling = False
scene.cycles.use_light_tree = False
scene.cycles.blur_glossy = 0.0
scene.cycles.sample_clamp_indirect = 0.0
scene.view_settings.view_transform = 'Standard'
bpy.context.view_layer.update()

# ---- added for rendering (the .blend has no active camera and no usable light): camera, sun
cam_auto = bpy.data.cameras.new('AutoCamera')
cam_auto.lens = 50.0
cam_auto.sensor_width = 36.0
cam_auto.clip_end = 1000.0
ob_auto_camera = bpy.data.objects.new('AutoCamera', cam_auto)
scene.collection.objects.link(ob_auto_camera)
ob_auto_camera.location = (3.8216, -6.71842, 5.42536)
ob_auto_camera.rotation_euler = (1.09748, -7.21219e-08, 0.694738)
scene.camera = ob_auto_camera
light_auto_sun = bpy.data.lights.new('AutoSun', 'SUN')
light_auto_sun.energy = 3.0
light_auto_sun.angle = 0.0523599
ob_auto_sun = bpy.data.objects.new('AutoSun', light_auto_sun)
scene.collection.objects.link(ob_auto_sun)
ob_auto_sun.rotation_euler = (0.872665, 0.174533, 0.523599)
bpy.context.view_layer.update()
